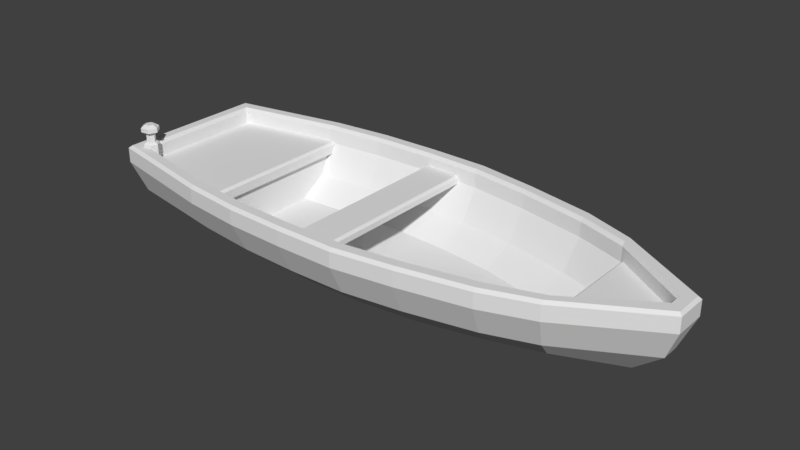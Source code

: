 # Source: boat.blend  (saved by Blender 2.79.0; exported with 4.5.12 LTS)
import bpy
from mathutils import Matrix  # noqa: F401  (used for matrix-valued properties, if any)

bpy.ops.wm.read_factory_settings(use_empty=True)
scene = bpy.context.scene
scene.name = 'Scene'

# ---- collections
col_collection_1 = bpy.data.collections.new('Collection 1'); scene.collection.children.link(col_collection_1)

# ---- world
world_world = bpy.data.worlds.new('World'); scene.world = world_world
world_world.color = (0.05088, 0.05088, 0.05088)
world_world.use_sun_shadow = False
world_world.sun_shadow_jitter_overblur = 0.0
world_world.cycles.sampling_method = 'MANUAL'

# ---- meshes
me_cube_003 = bpy.data.meshes.new('Cube.003')
me_cube_003.from_pydata([(-2.335, -0.4494, -0.2179), (-1.507, -0.5456, -0.2179), (-0.4219, -0.6159, -0.2179), (0.6467, -0.528, -0.2179), (1.696, -0.2483, -0.2179), (1.692, -0.1234, -0.1348), (0.6519, -0.3963, -0.1348), (-0.4219, -0.4841, -0.1348), (-1.559, -0.4128, -0.1348), (-2.547, -0.6208, 0.3458), (2.558, -0.05613, 0.3458), (-1.585, -0.8277, 0.2368), (1.86, -0.507, 0.2368), (-1.512, -0.8277, 0.2368), (2.558, -0.05613, 0.2368), (1.801, -0.3708, 0.03726), (1.86, -0.507, 0.3284), (-1.56, -0.8176, 0.3284), (-1.558, -0.6739, 0.03726), (2.558, -0.05613, 0.3284), (-2.547, -0.6208, 0.3284), (-0.42, -0.7481, 0.03726), (-0.419, -0.8934, 0.3284), (0.7201, -0.8013, 0.3284), (0.6959, -0.6575, 0.03726), (-2.591, -0.6573, 0.03856), (-2.7, -0.747, 0.3283), (2.711, -0.1568, 0.3283), (2.589, -0.08635, 0.03856), (1.86, -0.6507, 0.3283), (1.806, -0.5202, 0.03856), (0.7201, -0.954, 0.3283), (0.6961, -0.8148, 0.03856), (-0.419, -1.047, 0.3283), (-0.4199, -0.9057, 0.03856), (-1.56, -0.9699, 0.3283), (-1.541, -0.8299, 0.03856), (-0.04141, -0.927, 0.3134), (-0.419, -0.927, 0.3134), (-1.559, -0.4128, -0.1348), (-1.558, -0.6739, 0.03726), (-1.559, -0.4128, 0.2368), (-1.558, -0.6739, 0.2368), (-1.559, -0.7723, 0.2368), (-2.335, 0.4494, -0.2179), (2.299, 0.0, -0.2179), (-1.507, 0.5456, -0.2179), (-0.4219, 0.6159, -0.2179), (0.6467, 0.528, -0.2179), (1.696, 0.2483, -0.2179), (1.692, 0.1234, -0.1348), (0.6519, 0.3963, -0.1348), (-0.4219, 0.4841, -0.1348), (-1.559, 0.4128, -0.1348), (-2.547, 0.6208, 0.3458), (2.558, 0.05613, 0.3458), (-1.585, 0.8277, 0.2368), (1.86, 0.507, 0.2368), (-1.512, 0.8277, 0.2368), (2.558, 0.05613, 0.2368), (1.801, 0.3708, 0.03726), (1.86, 0.507, 0.3284), (2.418, 0.0, 0.04062), (-1.56, 0.8176, 0.3284), (-1.558, 0.6739, 0.03726), (2.558, 0.05613, 0.3284), (-2.547, 0.6208, 0.3284), (-0.42, 0.7481, 0.03726), (-0.419, 0.8934, 0.3284), (0.7201, 0.8013, 0.3284), (0.6959, 0.6575, 0.03726), (-2.591, 0.6573, 0.03856), (-2.7, 0.747, 0.3283), (2.711, 0.1568, 0.3283), (2.589, 0.08635, 0.03856), (1.86, 0.6507, 0.3283), (1.806, 0.5202, 0.03856), (0.7201, 0.954, 0.3283), (0.6961, 0.8148, 0.03856), (-0.419, 1.047, 0.3283), (-0.4199, 0.9057, 0.03856), (-1.56, 0.9699, 0.3283), (-1.541, 0.8299, 0.03856), (-0.04141, 0.927, 0.3134), (-0.419, 0.927, 0.3134), (-1.559, 0.4128, -0.1348), (-1.558, 0.6739, 0.03726), (-1.559, 0.4128, 0.2368), (-1.558, 0.6739, 0.2368), (-1.559, 0.7723, 0.2368), (1.255, -0.3852, -0.2179), (1.255, -0.2506, -0.1348), (1.382, -0.6641, 0.3284), (1.337, -0.5173, 0.03726), (1.34, -0.6781, 0.03856), (1.382, -0.8193, 0.3283), (1.255, 0.3852, -0.2179), (1.255, 0.2506, -0.1348), (1.382, 0.6641, 0.3284), (1.337, 0.5173, 0.03726), (1.34, 0.6781, 0.03856), (1.382, 0.8193, 0.3283), (0.1124, -0.5952, -0.2179), (0.115, -0.4581, -0.1348), (0.1506, -0.8818, 0.3284), (0.1379, -0.7314, 0.03726), (0.1381, -0.8952, 0.03856), (0.1506, -1.041, 0.3283), (0.1124, 0.5952, -0.2179), (0.115, 0.4581, -0.1348), (0.1506, 0.8818, 0.3284), (0.1379, 0.7314, 0.03726), (0.1381, 0.8952, 0.03856), (0.1506, 1.041, 0.3283), (-0.9646, -0.5938, -0.2179), (-0.9902, -0.4585, -0.1348), (-0.9894, -0.8747, 0.3284), (-0.9891, -0.727, 0.03726), (-0.9807, -0.8873, 0.03856), (-0.9894, -1.031, 0.3283), (-0.9646, 0.5938, -0.2179), (-0.9902, 0.4585, -0.1348), (-0.9894, 0.8747, 0.3284), (-0.9891, 0.727, 0.03726), (-0.9807, 0.8873, 0.03856), (-0.9894, 1.031, 0.3283), (-2.669, -0.7212, 0.5), (-2.7, -0.747, 0.4732), (2.711, -0.1568, 0.4732), (2.685, -0.1398, 0.5), (-1.56, -0.9699, 0.4732), (-1.56, -0.9379, 0.5), (1.86, -0.6187, 0.5), (1.86, -0.6507, 0.4732), (0.7201, -0.922, 0.5), (0.7201, -0.954, 0.4732), (-0.419, -1.015, 0.5), (-0.419, -1.047, 0.4732), (-2.669, 0.7212, 0.5), (-2.7, 0.747, 0.4732), (2.711, 0.1568, 0.4732), (2.685, 0.1398, 0.5), (-1.56, 0.9379, 0.5), (-1.56, 0.9699, 0.4732), (1.86, 0.6507, 0.4732), (1.86, 0.6187, 0.5), (0.7201, 0.954, 0.4732), (0.7201, 0.922, 0.5), (-0.419, 1.047, 0.4732), (-0.419, 1.015, 0.5), (1.382, -0.8193, 0.4732), (1.382, -0.7873, 0.5), (1.382, 0.7873, 0.5), (1.382, 0.8193, 0.4732), (0.1506, -1.041, 0.4732), (0.1506, -1.009, 0.5), (0.1506, 1.009, 0.5), (0.1506, 1.041, 0.4732), (-0.9894, -1.031, 0.4732), (-0.9894, -0.999, 0.5), (-0.9894, 0.999, 0.5), (-0.9894, 1.031, 0.4732), (1.883, -0.4924, 0.3458), (1.86, -0.507, 0.3231), (-1.512, -0.8277, 0.3231), (-1.535, -0.8232, 0.3458), (-0.3963, -0.927, 0.3879), (-0.419, -0.927, 0.3653), (-0.04141, -0.927, 0.3653), (-0.06405, -0.927, 0.3879), (1.86, 0.507, 0.3231), (1.883, 0.4924, 0.3458), (-1.535, 0.8232, 0.3458), (-1.512, 0.8277, 0.3231), (-0.419, 0.927, 0.3653), (-0.3963, 0.927, 0.3879), (-0.06405, 0.927, 0.3879), (-0.04141, 0.927, 0.3653), (-2.5, -0.6407, 0.5396), (-2.544, -0.6458, 0.5396), (-2.57, -0.6103, 0.5396), (-2.553, -0.5698, 0.5396), (-2.509, -0.5647, 0.5396), (-2.482, -0.6002, 0.5396), (-2.481, -0.666, 0.3377), (-2.556, -0.6747, 0.3377), (-2.602, -0.6139, 0.3377), (-2.571, -0.5445, 0.3377), (-2.496, -0.5358, 0.3377), (-2.451, -0.5965, 0.3377), (-2.5, -0.6407, 0.6486), (-2.544, -0.6458, 0.6486), (-2.57, -0.6103, 0.6486), (-2.553, -0.5698, 0.6486), (-2.509, -0.5647, 0.6486), (-2.482, -0.6002, 0.6486), (-2.474, -0.6755, 0.6486), (-2.561, -0.6855, 0.6486), (-2.613, -0.6153, 0.6486), (-2.578, -0.535, 0.6486), (-2.492, -0.525, 0.6486), (-2.439, -0.5952, 0.6486), (-2.474, -0.6755, 0.6886), (-2.561, -0.6855, 0.6886), (-2.613, -0.6153, 0.6886), (-2.578, -0.535, 0.6886), (-2.492, -0.525, 0.6886), (-2.439, -0.5952, 0.6886), (-2.499, -0.6419, 0.7162), (-2.544, -0.6472, 0.7162), (-2.572, -0.6105, 0.7162), (-2.554, -0.5686, 0.7162), (-2.508, -0.5633, 0.7162), (-2.481, -0.6, 0.7162), (-2.481, -0.666, 0.5247), (-2.491, -0.6522, 0.5396), (-2.55, -0.6589, 0.5396), (-2.556, -0.6747, 0.5247), (-2.584, -0.612, 0.5396), (-2.602, -0.6139, 0.5247), (-2.561, -0.5583, 0.5396), (-2.571, -0.5445, 0.5247), (-2.503, -0.5516, 0.5396), (-2.496, -0.5358, 0.5247), (-2.468, -0.5985, 0.5396), (-2.451, -0.5965, 0.5247), (-2.5, -0.6407, 0.5745), (-2.544, -0.6458, 0.5745), (-2.57, -0.6103, 0.5745), (-2.553, -0.5698, 0.5745), (-2.509, -0.5647, 0.5745), (-2.482, -0.6002, 0.5745), (-2.547, -0.6208, 0.4685), (-2.578, -0.6467, 0.5), (2.582, -0.07234, 0.5), (2.558, -0.05613, 0.4685), (1.86, -0.507, 0.4685), (1.86, -0.5392, 0.5), (0.7201, -0.8013, 0.4685), (0.7201, -0.8335, 0.5), (-0.419, -0.8934, 0.4685), (-0.419, -0.9256, 0.5), (-1.56, -0.8497, 0.5), (-1.56, -0.8176, 0.4685), (-2.547, 0.6208, 0.4685), (-2.578, 0.6467, 0.5), (2.582, 0.07234, 0.5), (2.558, 0.05613, 0.4685), (1.86, 0.5392, 0.5), (1.86, 0.507, 0.4685), (0.7201, 0.8335, 0.5), (0.7201, 0.8013, 0.4685), (-0.419, 0.9256, 0.5), (-0.419, 0.8934, 0.4685), (-1.56, 0.8176, 0.4685), (-1.56, 0.8497, 0.5), (1.382, -0.6962, 0.5), (1.382, -0.6641, 0.4685), (1.382, 0.6641, 0.4685), (1.382, 0.6962, 0.5), (0.1506, -0.9139, 0.5), (0.1506, -0.8818, 0.4685), (0.1506, 0.8818, 0.4685), (0.1506, 0.9139, 0.5), (-0.9894, -0.9069, 0.5), (-0.9894, -0.8747, 0.4685), (-0.9894, 0.8747, 0.4685), (-0.9894, 0.9069, 0.5)], [], [(71, 25, 26, 72), (28, 74, 73, 27), (20, 66, 244, 232), (27, 128, 133, 29), (117, 21, 7, 115), (105, 24, 6, 103), (90, 96, 49, 4), (234, 237, 132, 129), (114, 120, 47, 2), (102, 108, 48, 3), (244, 66, 63, 254), (31, 135, 154, 107), (33, 137, 158, 119), (256, 239, 134, 151), (35, 130, 127, 26), (129, 141, 246, 234), (242, 233, 126, 131), (27, 73, 140, 128), (240, 261, 104, 22), (260, 241, 136, 155), (119, 158, 130, 35), (50, 5, 62), (91, 97, 51, 6), (103, 109, 52, 7), (93, 15, 5, 91), (11, 56, 58, 13), (12, 57, 59, 14), (165, 172, 54, 9), (175, 166, 169, 176), (115, 121, 53, 8), (44, 0, 25, 71), (65, 62, 19), (257, 236, 16, 92), (237, 256, 151, 132), (92, 16, 15, 93), (239, 260, 155, 134), (104, 23, 24, 105), (245, 138, 126, 233), (243, 265, 116, 17), (116, 22, 21, 117), (247, 65, 19, 235), (16, 19, 62, 15), (236, 235, 19, 16), (15, 62, 5), (39, 85, 87, 41), (114, 118, 36, 1), (118, 119, 35, 36), (102, 106, 34, 2), (106, 107, 33, 34), (90, 94, 32, 3), (94, 95, 31, 32), (45, 28, 30, 4), (28, 27, 29, 30), (1, 36, 25, 0), (36, 35, 26, 25), (163, 170, 57, 12), (45, 74, 28), (0, 44, 46, 1), (4, 49, 45), (84, 83, 37, 38), (37, 83, 177, 168), (174, 84, 38, 167), (40, 42, 43), (40, 39, 41, 42), (249, 61, 65, 247), (123, 121, 52, 67), (111, 109, 51, 70), (266, 122, 68, 253), (259, 152, 147, 250), (258, 98, 61, 249), (73, 75, 144, 140), (77, 113, 157, 146), (79, 125, 161, 148), (125, 81, 143, 161), (99, 97, 50, 60), (248, 145, 152, 259), (98, 99, 60, 61), (250, 147, 156, 263), (110, 111, 70, 69), (255, 142, 138, 245), (252, 149, 160, 267), (122, 123, 67, 68), (246, 141, 145, 248), (61, 60, 62, 65), (60, 50, 62), (120, 46, 82, 124), (124, 82, 81, 125), (108, 47, 80, 112), (112, 80, 79, 113), (96, 48, 78, 100), (100, 78, 77, 101), (45, 49, 76, 74), (74, 76, 75, 73), (46, 44, 71, 82), (82, 71, 72, 81), (86, 89, 88), (86, 88, 87, 85), (173, 164, 13, 58), (76, 100, 101, 75), (49, 96, 100, 76), (69, 70, 99, 98), (262, 110, 69, 251), (70, 51, 97, 99), (75, 101, 153, 144), (251, 69, 98, 258), (30, 29, 95, 94), (4, 30, 94, 90), (23, 92, 93, 24), (261, 238, 23, 104), (24, 93, 91, 6), (5, 50, 97, 91), (29, 133, 150, 95), (238, 257, 92, 23), (3, 48, 96, 90), (78, 112, 113, 77), (48, 108, 112, 78), (68, 67, 111, 110), (263, 156, 149, 252), (101, 77, 146, 153), (253, 68, 110, 262), (67, 52, 109, 111), (32, 31, 107, 106), (3, 32, 106, 102), (22, 104, 105, 21), (241, 264, 159, 136), (6, 51, 109, 103), (95, 150, 135, 31), (265, 240, 22, 116), (2, 47, 108, 102), (21, 105, 103, 7), (80, 124, 125, 79), (47, 120, 124, 80), (63, 64, 123, 122), (267, 160, 142, 255), (113, 79, 148, 157), (254, 63, 122, 266), (64, 53, 121, 123), (34, 33, 119, 118), (2, 34, 118, 114), (17, 116, 117, 18), (264, 242, 131, 159), (7, 52, 121, 115), (107, 154, 137, 33), (81, 72, 139, 143), (1, 46, 120, 114), (18, 117, 115, 8), (131, 126, 127, 130), (129, 132, 133, 128), (151, 134, 135, 150), (155, 136, 137, 154), (159, 131, 130, 158), (139, 127, 126, 138), (128, 140, 141, 129), (143, 139, 138, 142), (140, 144, 145, 141), (153, 146, 147, 152), (157, 148, 149, 156), (161, 143, 142, 160), (132, 151, 150, 133), (144, 153, 152, 145), (134, 155, 154, 135), (146, 157, 156, 147), (136, 159, 158, 137), (148, 161, 160, 149), (72, 26, 127, 139), (162, 171, 170, 163), (164, 173, 172, 165), (176, 169, 168, 177), (174, 167, 166, 175), (10, 55, 171, 162), (231, 226, 178, 183), (223, 225, 189, 188), (214, 217, 185, 184), (184, 189, 225, 214), (178, 179, 216, 215), (187, 186, 219, 221), (188, 187, 221, 223), (227, 191, 192, 228), (228, 192, 193, 229), (229, 193, 194, 230), (230, 231, 183, 182), (226, 190, 191, 227), (191, 197, 198, 192), (200, 206, 207, 201), (194, 200, 201, 195), (190, 196, 197, 191), (192, 198, 199, 193), (195, 201, 196, 190), (193, 199, 200, 194), (202, 207, 213, 208), (198, 204, 205, 199), (196, 202, 203, 197), (201, 207, 202, 196), (199, 205, 206, 200), (197, 203, 204, 198), (208, 213, 212, 211, 210, 209), (206, 205, 211, 212), (204, 203, 209, 210), (207, 206, 212, 213), (205, 204, 210, 211), (203, 202, 208, 209), (179, 180, 218, 216), (181, 182, 222, 220), (183, 178, 215, 224), (180, 181, 220, 218), (182, 183, 224, 222), (215, 216, 217, 214), (216, 218, 219, 217), (218, 220, 221, 219), (220, 222, 223, 221), (222, 224, 225, 223), (224, 215, 214, 225), (217, 219, 186, 185), (178, 226, 227, 179), (194, 195, 231, 230), (181, 229, 230, 182), (180, 228, 229, 181), (179, 227, 228, 180), (195, 190, 226, 231), (243, 232, 233, 242), (235, 236, 237, 234), (257, 238, 239, 256), (261, 240, 241, 260), (265, 243, 242, 264), (245, 233, 232, 244), (234, 246, 247, 235), (255, 245, 244, 254), (246, 248, 249, 247), (259, 250, 251, 258), (263, 252, 253, 262), (267, 255, 254, 266), (236, 257, 256, 237), (248, 259, 258, 249), (238, 261, 260, 239), (250, 263, 262, 251), (240, 265, 264, 241), (252, 267, 266, 253), (232, 243, 17, 20)])
_ca = me_cube_003.color_attributes.new('Col', 'BYTE_COLOR', 'CORNER')
_ca.data.foreach_set('color', [0.2159, 0.09759, 0.04519, 1.0, 0.2159, 0.09759, 0.04519, 1.0, 0.2159, 0.09759, 0.04519, 1.0, 0.2159, 0.09759, 0.04519, 1.0, 0.2159, 0.09759, 0.04519, 1.0, 0.2159, 0.09759, 0.04519, 1.0, 0.2159, 0.09759, 0.04519, 1.0, 0.2159, 0.09759, 0.04519, 1.0, 0.2159, 0.07819, 0.0319, 1.0, 0.2159, 0.07819, 0.0319, 1.0, 0.2159, 0.07819, 0.0319, 1.0, 0.2159, 0.07819, 0.0319, 1.0, 0.2623, 0.09531, 0.0382, 1.0, 0.2623, 0.09531, 0.0382, 1.0, 0.2623, 0.09531, 0.0382, 1.0, 0.2623, 0.09531, 0.0382, 1.0, 0.2159, 0.09759, 0.04519, 1.0, 0.2159, 0.09759, 0.04519, 1.0, 0.2159, 0.09759, 0.04519, 1.0, 0.2159, 0.09759, 0.04519, 1.0, 0.2159, 0.09759, 0.04519, 1.0, 0.2159, 0.09759, 0.04519, 1.0, 0.2159, 0.09759, 0.04519, 1.0, 0.2159, 0.09759, 0.04519, 1.0, 0.08866, 0.0356, 0.0185, 1.0, 0.08866, 0.0356, 0.0185, 1.0, 0.08866, 0.0356, 0.0185, 1.0, 0.08866, 0.0356, 0.0185, 1.0, 0.4508, 0.2016, 0.08866, 1.0, 0.4508, 0.2016, 0.08866, 1.0, 0.4508, 0.2016, 0.08866, 1.0, 0.4508, 0.2016, 0.08866, 1.0, 0.08866, 0.0356, 0.0185, 1.0, 0.08866, 0.0356, 0.0185, 1.0, 0.08866, 0.0356, 0.0185, 1.0, 0.08866, 0.0356, 0.0185, 1.0, 0.08866, 0.0356, 0.0185, 1.0, 0.08866, 0.0356, 0.0185, 1.0, 0.08866, 0.0356, 0.0185, 1.0, 0.08866, 0.0356, 0.0185, 1.0, 0.2623, 0.09531, 0.0382, 1.0, 0.2623, 0.09531, 0.0382, 1.0, 0.2623, 0.09531, 0.0382, 1.0, 0.2623, 0.09531, 0.0382, 1.0, 0.2623, 0.09531, 0.0382, 1.0, 0.2623, 0.09531, 0.0382, 1.0, 0.2623, 0.09531, 0.0382, 1.0, 0.2623, 0.09531, 0.0382, 1.0, 0.2623, 0.09531, 0.0382, 1.0, 0.2623, 0.09531, 0.0382, 1.0, 0.2623, 0.09531, 0.0382, 1.0, 0.2623, 0.09531, 0.0382, 1.0, 0.4508, 0.2016, 0.08866, 1.0, 0.4508, 0.2016, 0.08866, 1.0, 0.4508, 0.2016, 0.08866, 1.0, 0.4508, 0.2016, 0.08866, 1.0, 0.2623, 0.09531, 0.0382, 1.0, 0.2623, 0.09531, 0.0382, 1.0, 0.2623, 0.09531, 0.0382, 1.0, 0.2623, 0.09531, 0.0382, 1.0, 0.4508, 0.2016, 0.08866, 1.0, 0.4508, 0.2016, 0.08866, 1.0, 0.4508, 0.2016, 0.08866, 1.0, 0.4508, 0.2016, 0.08866, 1.0, 0.4508, 0.2016, 0.08866, 1.0, 0.4508, 0.2016, 0.08866, 1.0, 0.4508, 0.2016, 0.08866, 1.0, 0.4508, 0.2016, 0.08866, 1.0, 0.2159, 0.07819, 0.0319, 1.0, 0.2159, 0.07819, 0.0319, 1.0, 0.2159, 0.07819, 0.0319, 1.0, 0.2159, 0.07819, 0.0319, 1.0, 0.2623, 0.09531, 0.0382, 1.0, 0.2623, 0.09531, 0.0382, 1.0, 0.2623, 0.09531, 0.0382, 1.0, 0.2623, 0.09531, 0.0382, 1.0, 0.4508, 0.2016, 0.08866, 1.0, 0.4508, 0.2016, 0.08866, 1.0, 0.4508, 0.2016, 0.08866, 1.0, 0.4508, 0.2016, 0.08866, 1.0, 0.2623, 0.09531, 0.0382, 1.0, 0.2623, 0.09531, 0.0382, 1.0, 0.2623, 0.09531, 0.0382, 1.0, 0.2623, 0.09531, 0.0382, 1.0, 0.2159, 0.09759, 0.04519, 1.0, 0.2159, 0.09759, 0.04519, 1.0, 0.2159, 0.09759, 0.04519, 1.0, 0.1413, 0.0648, 0.03071, 1.0, 0.1413, 0.0648, 0.03071, 1.0, 0.1413, 0.0648, 0.03071, 1.0, 0.1413, 0.0648, 0.03071, 1.0, 0.1413, 0.0648, 0.03071, 1.0, 0.1413, 0.0648, 0.03071, 1.0, 0.1413, 0.0648, 0.03071, 1.0, 0.1413, 0.0648, 0.03071, 1.0, 0.2159, 0.09759, 0.04519, 1.0, 0.2159, 0.09759, 0.04519, 1.0, 0.2159, 0.09759, 0.04519, 1.0, 0.2159, 0.09759, 0.04519, 1.0, 0.08866, 0.0356, 0.0185, 1.0, 0.08866, 0.0356, 0.0185, 1.0, 0.08866, 0.0356, 0.0185, 1.0, 0.08866, 0.0356, 0.0185, 1.0, 0.08866, 0.0356, 0.0185, 1.0, 0.08866, 0.0356, 0.0185, 1.0, 0.08866, 0.0356, 0.0185, 1.0, 0.08866, 0.0356, 0.0185, 1.0, 0.4508, 0.2016, 0.08866, 1.0, 0.4508, 0.2016, 0.08866, 1.0, 0.4508, 0.2016, 0.08866, 1.0, 0.4508, 0.2016, 0.08866, 1.0, 0.4508, 0.2016, 0.08866, 1.0, 0.4508, 0.2016, 0.08866, 1.0, 0.4508, 0.2016, 0.08866, 1.0, 0.4508, 0.2016, 0.08866, 1.0, 0.1413, 0.0648, 0.03071, 1.0, 0.1413, 0.0648, 0.03071, 1.0, 0.1413, 0.0648, 0.03071, 1.0, 0.1413, 0.0648, 0.03071, 1.0, 0.1413, 0.0648, 0.03071, 1.0, 0.1413, 0.0648, 0.03071, 1.0, 0.1413, 0.0648, 0.03071, 1.0, 0.1413, 0.0648, 0.03071, 1.0, 0.3185, 0.1441, 0.0648, 1.0, 0.3185, 0.1441, 0.0648, 1.0, 0.3185, 0.1441, 0.0648, 1.0, 0.2623, 0.09531, 0.0382, 1.0, 0.2623, 0.09531, 0.0382, 1.0, 0.2623, 0.09531, 0.0382, 1.0, 0.2623, 0.09531, 0.0382, 1.0, 0.4508, 0.2016, 0.08866, 1.0, 0.4508, 0.2016, 0.08866, 1.0, 0.4508, 0.2016, 0.08866, 1.0, 0.4508, 0.2016, 0.08866, 1.0, 0.3185, 0.1441, 0.0648, 1.0, 0.3185, 0.1441, 0.0648, 1.0, 0.3185, 0.1441, 0.0648, 1.0, 0.3185, 0.1441, 0.0648, 1.0, 0.4508, 0.2016, 0.08866, 1.0, 0.4508, 0.2016, 0.08866, 1.0, 0.4508, 0.2016, 0.08866, 1.0, 0.4508, 0.2016, 0.08866, 1.0, 0.3185, 0.1441, 0.0648, 1.0, 0.3185, 0.1441, 0.0648, 1.0, 0.3185, 0.1441, 0.0648, 1.0, 0.3185, 0.1441, 0.0648, 1.0, 0.4508, 0.2016, 0.08866, 1.0, 0.4508, 0.2016, 0.08866, 1.0, 0.4508, 0.2016, 0.08866, 1.0, 0.4508, 0.2016, 0.08866, 1.0, 0.2623, 0.09531, 0.0382, 1.0, 0.2623, 0.09531, 0.0382, 1.0, 0.2623, 0.09531, 0.0382, 1.0, 0.2623, 0.09531, 0.0382, 1.0, 0.3185, 0.1441, 0.0648, 1.0, 0.3185, 0.1441, 0.0648, 1.0, 0.3185, 0.1441, 0.0648, 1.0, 0.3185, 0.1441, 0.0648, 1.0, 0.2159, 0.07819, 0.0319, 1.0, 0.2159, 0.07819, 0.0319, 1.0, 0.2159, 0.07819, 0.0319, 1.0, 0.2159, 0.07819, 0.0319, 1.0, 0.3185, 0.1441, 0.0648, 1.0, 0.3185, 0.1441, 0.0648, 1.0, 0.3185, 0.1441, 0.0648, 1.0, 0.3185, 0.1441, 0.0648, 1.0, 0.2623, 0.09531, 0.0382, 1.0, 0.2623, 0.09531, 0.0382, 1.0, 0.2623, 0.09531, 0.0382, 1.0, 0.2623, 0.09531, 0.0382, 1.0, 0.2159, 0.09759, 0.04519, 1.0, 0.2159, 0.09759, 0.04519, 1.0, 0.2159, 0.09759, 0.04519, 1.0, 0.08866, 0.0356, 0.0185, 1.0, 0.08866, 0.0356, 0.0185, 1.0, 0.08866, 0.0356, 0.0185, 1.0, 0.08866, 0.0356, 0.0185, 1.0, 0.2159, 0.09759, 0.04519, 1.0, 0.2159, 0.09759, 0.04519, 1.0, 0.2159, 0.09759, 0.04519, 1.0, 0.2159, 0.09759, 0.04519, 1.0, 0.3185, 0.1441, 0.0648, 1.0, 0.3185, 0.1441, 0.0648, 1.0, 0.3185, 0.1441, 0.0648, 1.0, 0.3185, 0.1441, 0.0648, 1.0, 0.2159, 0.09759, 0.04519, 1.0, 0.2159, 0.09759, 0.04519, 1.0, 0.2159, 0.09759, 0.04519, 1.0, 0.2159, 0.09759, 0.04519, 1.0, 0.3185, 0.1441, 0.0648, 1.0, 0.3185, 0.1441, 0.0648, 1.0, 0.3185, 0.1441, 0.0648, 1.0, 0.3185, 0.1441, 0.0648, 1.0, 0.2159, 0.09759, 0.04519, 1.0, 0.2159, 0.09759, 0.04519, 1.0, 0.2159, 0.09759, 0.04519, 1.0, 0.2159, 0.09759, 0.04519, 1.0, 0.3185, 0.1441, 0.0648, 1.0, 0.3185, 0.1441, 0.0648, 1.0, 0.3185, 0.1441, 0.0648, 1.0, 0.3185, 0.1441, 0.0648, 1.0, 0.2159, 0.09759, 0.04519, 1.0, 0.2159, 0.09759, 0.04519, 1.0, 0.2159, 0.09759, 0.04519, 1.0, 0.2159, 0.09759, 0.04519, 1.0, 0.3185, 0.1441, 0.0648, 1.0, 0.3185, 0.1441, 0.0648, 1.0, 0.3185, 0.1441, 0.0648, 1.0, 0.3185, 0.1441, 0.0648, 1.0, 0.2159, 0.09759, 0.04519, 1.0, 0.2159, 0.09759, 0.04519, 1.0, 0.2159, 0.09759, 0.04519, 1.0, 0.2159, 0.09759, 0.04519, 1.0, 0.3185, 0.1441, 0.0648, 1.0, 0.3185, 0.1441, 0.0648, 1.0, 0.3185, 0.1441, 0.0648, 1.0, 0.3185, 0.1441, 0.0648, 1.0, 0.2159, 0.07819, 0.0319, 1.0, 0.2159, 0.07819, 0.0319, 1.0, 0.2159, 0.07819, 0.0319, 1.0, 0.2159, 0.07819, 0.0319, 1.0, 0.1413, 0.0648, 0.03071, 1.0, 0.1413, 0.0648, 0.03071, 1.0, 0.1413, 0.0648, 0.03071, 1.0, 0.08866, 0.0356, 0.0185, 1.0, 0.08866, 0.0356, 0.0185, 1.0, 0.08866, 0.0356, 0.0185, 1.0, 0.08866, 0.0356, 0.0185, 1.0, 0.08866, 0.0356, 0.0185, 1.0, 0.08866, 0.0356, 0.0185, 1.0, 0.08866, 0.0356, 0.0185, 1.0, 0.08866, 0.0356, 0.0185, 1.0, 0.08866, 0.0356, 0.0185, 1.0, 0.08866, 0.0356, 0.0185, 1.0, 0.08866, 0.0356, 0.0185, 1.0, 0.2159, 0.07819, 0.0319, 1.0, 0.2159, 0.07819, 0.0319, 1.0, 0.2159, 0.07819, 0.0319, 1.0, 0.2159, 0.07819, 0.0319, 1.0, 0.2159, 0.07819, 0.0319, 1.0, 0.2159, 0.07819, 0.0319, 1.0, 0.2159, 0.07819, 0.0319, 1.0, 0.2159, 0.07819, 0.0319, 1.0, 0.08866, 0.0356, 0.0185, 1.0, 0.08866, 0.0356, 0.0185, 1.0, 0.08866, 0.0356, 0.0185, 1.0, 0.08866, 0.0356, 0.0185, 1.0, 0.08866, 0.0356, 0.0185, 1.0, 0.08866, 0.0356, 0.0185, 1.0, 0.08866, 0.0356, 0.0185, 1.0, 0.2623, 0.09531, 0.0382, 1.0, 0.2623, 0.09531, 0.0382, 1.0, 0.2623, 0.09531, 0.0382, 1.0, 0.2623, 0.09531, 0.0382, 1.0, 0.2159, 0.09759, 0.04519, 1.0, 0.2159, 0.09759, 0.04519, 1.0, 0.2159, 0.09759, 0.04519, 1.0, 0.2159, 0.09759, 0.04519, 1.0, 0.2159, 0.09759, 0.04519, 1.0, 0.2159, 0.09759, 0.04519, 1.0, 0.2159, 0.09759, 0.04519, 1.0, 0.2159, 0.09759, 0.04519, 1.0, 0.2623, 0.09531, 0.0382, 1.0, 0.2623, 0.09531, 0.0382, 1.0, 0.2623, 0.09531, 0.0382, 1.0, 0.2623, 0.09531, 0.0382, 1.0, 0.4508, 0.2016, 0.08866, 1.0, 0.4508, 0.2016, 0.08866, 1.0, 0.4508, 0.2016, 0.08866, 1.0, 0.4508, 0.2016, 0.08866, 1.0, 0.2623, 0.09531, 0.0382, 1.0, 0.2623, 0.09531, 0.0382, 1.0, 0.2623, 0.09531, 0.0382, 1.0, 0.2623, 0.09531, 0.0382, 1.0, 0.2623, 0.09531, 0.0382, 1.0, 0.2623, 0.09531, 0.0382, 1.0, 0.2623, 0.09531, 0.0382, 1.0, 0.2623, 0.09531, 0.0382, 1.0, 0.2623, 0.09531, 0.0382, 1.0, 0.2623, 0.09531, 0.0382, 1.0, 0.2623, 0.09531, 0.0382, 1.0, 0.2623, 0.09531, 0.0382, 1.0, 0.2623, 0.09531, 0.0382, 1.0, 0.2623, 0.09531, 0.0382, 1.0, 0.2623, 0.09531, 0.0382, 1.0, 0.2623, 0.09531, 0.0382, 1.0, 0.2623, 0.09531, 0.0382, 1.0, 0.2623, 0.09531, 0.0382, 1.0, 0.2623, 0.09531, 0.0382, 1.0, 0.2623, 0.09531, 0.0382, 1.0, 0.2159, 0.09759, 0.04519, 1.0, 0.2159, 0.09759, 0.04519, 1.0, 0.2159, 0.09759, 0.04519, 1.0, 0.2159, 0.09759, 0.04519, 1.0, 0.4508, 0.2016, 0.08866, 1.0, 0.4508, 0.2016, 0.08866, 1.0, 0.4508, 0.2016, 0.08866, 1.0, 0.4508, 0.2016, 0.08866, 1.0, 0.3185, 0.1441, 0.0648, 1.0, 0.3185, 0.1441, 0.0648, 1.0, 0.3185, 0.1441, 0.0648, 1.0, 0.3185, 0.1441, 0.0648, 1.0, 0.4508, 0.2016, 0.08866, 1.0, 0.4508, 0.2016, 0.08866, 1.0, 0.4508, 0.2016, 0.08866, 1.0, 0.4508, 0.2016, 0.08866, 1.0, 0.3185, 0.1441, 0.0648, 1.0, 0.3185, 0.1441, 0.0648, 1.0, 0.3185, 0.1441, 0.0648, 1.0, 0.3185, 0.1441, 0.0648, 1.0, 0.4508, 0.2016, 0.08866, 1.0, 0.4508, 0.2016, 0.08866, 1.0, 0.4508, 0.2016, 0.08866, 1.0, 0.4508, 0.2016, 0.08866, 1.0, 0.4508, 0.2016, 0.08866, 1.0, 0.4508, 0.2016, 0.08866, 1.0, 0.4508, 0.2016, 0.08866, 1.0, 0.4508, 0.2016, 0.08866, 1.0, 0.3185, 0.1441, 0.0648, 1.0, 0.3185, 0.1441, 0.0648, 1.0, 0.3185, 0.1441, 0.0648, 1.0, 0.3185, 0.1441, 0.0648, 1.0, 0.4508, 0.2016, 0.08866, 1.0, 0.4508, 0.2016, 0.08866, 1.0, 0.4508, 0.2016, 0.08866, 1.0, 0.4508, 0.2016, 0.08866, 1.0, 0.3185, 0.1441, 0.0648, 1.0, 0.3185, 0.1441, 0.0648, 1.0, 0.3185, 0.1441, 0.0648, 1.0, 0.3185, 0.1441, 0.0648, 1.0, 0.2159, 0.09759, 0.04519, 1.0, 0.2159, 0.09759, 0.04519, 1.0, 0.2159, 0.09759, 0.04519, 1.0, 0.2159, 0.09759, 0.04519, 1.0, 0.2159, 0.09759, 0.04519, 1.0, 0.2159, 0.09759, 0.04519, 1.0, 0.2159, 0.09759, 0.04519, 1.0, 0.3185, 0.1441, 0.0648, 1.0, 0.3185, 0.1441, 0.0648, 1.0, 0.3185, 0.1441, 0.0648, 1.0, 0.3185, 0.1441, 0.0648, 1.0, 0.2159, 0.09759, 0.04519, 1.0, 0.2159, 0.09759, 0.04519, 1.0, 0.2159, 0.09759, 0.04519, 1.0, 0.2159, 0.09759, 0.04519, 1.0, 0.3185, 0.1441, 0.0648, 1.0, 0.3185, 0.1441, 0.0648, 1.0, 0.3185, 0.1441, 0.0648, 1.0, 0.3185, 0.1441, 0.0648, 1.0, 0.2159, 0.09759, 0.04519, 1.0, 0.2159, 0.09759, 0.04519, 1.0, 0.2159, 0.09759, 0.04519, 1.0, 0.2159, 0.09759, 0.04519, 1.0, 0.3185, 0.1441, 0.0648, 1.0, 0.3185, 0.1441, 0.0648, 1.0, 0.3185, 0.1441, 0.0648, 1.0, 0.3185, 0.1441, 0.0648, 1.0, 0.2159, 0.09759, 0.04519, 1.0, 0.2159, 0.09759, 0.04519, 1.0, 0.2159, 0.09759, 0.04519, 1.0, 0.2159, 0.09759, 0.04519, 1.0, 0.3185, 0.1441, 0.0648, 1.0, 0.3185, 0.1441, 0.0648, 1.0, 0.3185, 0.1441, 0.0648, 1.0, 0.3185, 0.1441, 0.0648, 1.0, 0.2159, 0.09759, 0.04519, 1.0, 0.2159, 0.09759, 0.04519, 1.0, 0.2159, 0.09759, 0.04519, 1.0, 0.2159, 0.09759, 0.04519, 1.0, 0.3185, 0.1441, 0.0648, 1.0, 0.3185, 0.1441, 0.0648, 1.0, 0.3185, 0.1441, 0.0648, 1.0, 0.3185, 0.1441, 0.0648, 1.0, 0.08866, 0.0356, 0.0185, 1.0, 0.08866, 0.0356, 0.0185, 1.0, 0.08866, 0.0356, 0.0185, 1.0, 0.08866, 0.0356, 0.0185, 1.0, 0.08866, 0.0356, 0.0185, 1.0, 0.08866, 0.0356, 0.0185, 1.0, 0.08866, 0.0356, 0.0185, 1.0, 0.2159, 0.07819, 0.0319, 1.0, 0.2159, 0.07819, 0.0319, 1.0, 0.2159, 0.07819, 0.0319, 1.0, 0.2159, 0.07819, 0.0319, 1.0, 0.3185, 0.1441, 0.0648, 1.0, 0.3185, 0.1441, 0.0648, 1.0, 0.3185, 0.1441, 0.0648, 1.0, 0.3185, 0.1441, 0.0648, 1.0, 0.2159, 0.09759, 0.04519, 1.0, 0.2159, 0.09759, 0.04519, 1.0, 0.2159, 0.09759, 0.04519, 1.0, 0.2159, 0.09759, 0.04519, 1.0, 0.3185, 0.1441, 0.0648, 1.0, 0.3185, 0.1441, 0.0648, 1.0, 0.3185, 0.1441, 0.0648, 1.0, 0.3185, 0.1441, 0.0648, 1.0, 0.2623, 0.09531, 0.0382, 1.0, 0.2623, 0.09531, 0.0382, 1.0, 0.2623, 0.09531, 0.0382, 1.0, 0.2623, 0.09531, 0.0382, 1.0, 0.2159, 0.09759, 0.04519, 1.0, 0.2159, 0.09759, 0.04519, 1.0, 0.2159, 0.09759, 0.04519, 1.0, 0.2159, 0.09759, 0.04519, 1.0, 0.2623, 0.09531, 0.0382, 1.0, 0.2623, 0.09531, 0.0382, 1.0, 0.2623, 0.09531, 0.0382, 1.0, 0.2623, 0.09531, 0.0382, 1.0, 0.2623, 0.09531, 0.0382, 1.0, 0.2623, 0.09531, 0.0382, 1.0, 0.2623, 0.09531, 0.0382, 1.0, 0.2623, 0.09531, 0.0382, 1.0, 0.3185, 0.1441, 0.0648, 1.0, 0.3185, 0.1441, 0.0648, 1.0, 0.3185, 0.1441, 0.0648, 1.0, 0.3185, 0.1441, 0.0648, 1.0, 0.2159, 0.09759, 0.04519, 1.0, 0.2159, 0.09759, 0.04519, 1.0, 0.2159, 0.09759, 0.04519, 1.0, 0.2159, 0.09759, 0.04519, 1.0, 0.3185, 0.1441, 0.0648, 1.0, 0.3185, 0.1441, 0.0648, 1.0, 0.3185, 0.1441, 0.0648, 1.0, 0.3185, 0.1441, 0.0648, 1.0, 0.2623, 0.09531, 0.0382, 1.0, 0.2623, 0.09531, 0.0382, 1.0, 0.2623, 0.09531, 0.0382, 1.0, 0.2623, 0.09531, 0.0382, 1.0, 0.2159, 0.09759, 0.04519, 1.0, 0.2159, 0.09759, 0.04519, 1.0, 0.2159, 0.09759, 0.04519, 1.0, 0.2159, 0.09759, 0.04519, 1.0, 0.1413, 0.0648, 0.03071, 1.0, 0.1413, 0.0648, 0.03071, 1.0, 0.1413, 0.0648, 0.03071, 1.0, 0.1413, 0.0648, 0.03071, 1.0, 0.2623, 0.09531, 0.0382, 1.0, 0.2623, 0.09531, 0.0382, 1.0, 0.2623, 0.09531, 0.0382, 1.0, 0.2623, 0.09531, 0.0382, 1.0, 0.2623, 0.09531, 0.0382, 1.0, 0.2623, 0.09531, 0.0382, 1.0, 0.2623, 0.09531, 0.0382, 1.0, 0.2623, 0.09531, 0.0382, 1.0, 0.08866, 0.0356, 0.0185, 1.0, 0.08866, 0.0356, 0.0185, 1.0, 0.08866, 0.0356, 0.0185, 1.0, 0.08866, 0.0356, 0.0185, 1.0, 0.3185, 0.1441, 0.0648, 1.0, 0.3185, 0.1441, 0.0648, 1.0, 0.3185, 0.1441, 0.0648, 1.0, 0.3185, 0.1441, 0.0648, 1.0, 0.2159, 0.09759, 0.04519, 1.0, 0.2159, 0.09759, 0.04519, 1.0, 0.2159, 0.09759, 0.04519, 1.0, 0.2159, 0.09759, 0.04519, 1.0, 0.3185, 0.1441, 0.0648, 1.0, 0.3185, 0.1441, 0.0648, 1.0, 0.3185, 0.1441, 0.0648, 1.0, 0.3185, 0.1441, 0.0648, 1.0, 0.4508, 0.2016, 0.08866, 1.0, 0.4508, 0.2016, 0.08866, 1.0, 0.4508, 0.2016, 0.08866, 1.0, 0.4508, 0.2016, 0.08866, 1.0, 0.2623, 0.09531, 0.0382, 1.0, 0.2623, 0.09531, 0.0382, 1.0, 0.2623, 0.09531, 0.0382, 1.0, 0.2623, 0.09531, 0.0382, 1.0, 0.2623, 0.09531, 0.0382, 1.0, 0.2623, 0.09531, 0.0382, 1.0, 0.2623, 0.09531, 0.0382, 1.0, 0.2623, 0.09531, 0.0382, 1.0, 0.2159, 0.09759, 0.04519, 1.0, 0.2159, 0.09759, 0.04519, 1.0, 0.2159, 0.09759, 0.04519, 1.0, 0.2159, 0.09759, 0.04519, 1.0, 0.3185, 0.1441, 0.0648, 1.0, 0.3185, 0.1441, 0.0648, 1.0, 0.3185, 0.1441, 0.0648, 1.0, 0.3185, 0.1441, 0.0648, 1.0, 0.2159, 0.09759, 0.04519, 1.0, 0.2159, 0.09759, 0.04519, 1.0, 0.2159, 0.09759, 0.04519, 1.0, 0.2159, 0.09759, 0.04519, 1.0, 0.3185, 0.1441, 0.0648, 1.0, 0.3185, 0.1441, 0.0648, 1.0, 0.3185, 0.1441, 0.0648, 1.0, 0.3185, 0.1441, 0.0648, 1.0, 0.4508, 0.2016, 0.08866, 1.0, 0.4508, 0.2016, 0.08866, 1.0, 0.4508, 0.2016, 0.08866, 1.0, 0.4508, 0.2016, 0.08866, 1.0, 0.1413, 0.0648, 0.03071, 1.0, 0.1413, 0.0648, 0.03071, 1.0, 0.1413, 0.0648, 0.03071, 1.0, 0.1413, 0.0648, 0.03071, 1.0, 0.2623, 0.09531, 0.0382, 1.0, 0.2623, 0.09531, 0.0382, 1.0, 0.2623, 0.09531, 0.0382, 1.0, 0.2623, 0.09531, 0.0382, 1.0, 0.2623, 0.09531, 0.0382, 1.0, 0.2623, 0.09531, 0.0382, 1.0, 0.2623, 0.09531, 0.0382, 1.0, 0.2623, 0.09531, 0.0382, 1.0, 0.08866, 0.0356, 0.0185, 1.0, 0.08866, 0.0356, 0.0185, 1.0, 0.08866, 0.0356, 0.0185, 1.0, 0.08866, 0.0356, 0.0185, 1.0, 0.2159, 0.09759, 0.04519, 1.0, 0.2159, 0.09759, 0.04519, 1.0, 0.2159, 0.09759, 0.04519, 1.0, 0.2159, 0.09759, 0.04519, 1.0, 0.3185, 0.1441, 0.0648, 1.0, 0.3185, 0.1441, 0.0648, 1.0, 0.3185, 0.1441, 0.0648, 1.0, 0.3185, 0.1441, 0.0648, 1.0, 0.2159, 0.09759, 0.04519, 1.0, 0.2159, 0.09759, 0.04519, 1.0, 0.2159, 0.09759, 0.04519, 1.0, 0.2159, 0.09759, 0.04519, 1.0, 0.3185, 0.1441, 0.0648, 1.0, 0.3185, 0.1441, 0.0648, 1.0, 0.3185, 0.1441, 0.0648, 1.0, 0.3185, 0.1441, 0.0648, 1.0, 0.4508, 0.2016, 0.08866, 1.0, 0.4508, 0.2016, 0.08866, 1.0, 0.4508, 0.2016, 0.08866, 1.0, 0.4508, 0.2016, 0.08866, 1.0, 0.2623, 0.09531, 0.0382, 1.0, 0.2623, 0.09531, 0.0382, 1.0, 0.2623, 0.09531, 0.0382, 1.0, 0.2623, 0.09531, 0.0382, 1.0, 0.2623, 0.09531, 0.0382, 1.0, 0.2623, 0.09531, 0.0382, 1.0, 0.2623, 0.09531, 0.0382, 1.0, 0.2623, 0.09531, 0.0382, 1.0, 0.2159, 0.09759, 0.04519, 1.0, 0.2159, 0.09759, 0.04519, 1.0, 0.2159, 0.09759, 0.04519, 1.0, 0.2159, 0.09759, 0.04519, 1.0, 0.3185, 0.1441, 0.0648, 1.0, 0.3185, 0.1441, 0.0648, 1.0, 0.3185, 0.1441, 0.0648, 1.0, 0.3185, 0.1441, 0.0648, 1.0, 0.2159, 0.09759, 0.04519, 1.0, 0.2159, 0.09759, 0.04519, 1.0, 0.2159, 0.09759, 0.04519, 1.0, 0.2159, 0.09759, 0.04519, 1.0, 0.3185, 0.1441, 0.0648, 1.0, 0.3185, 0.1441, 0.0648, 1.0, 0.3185, 0.1441, 0.0648, 1.0, 0.3185, 0.1441, 0.0648, 1.0, 0.4508, 0.2016, 0.08866, 1.0, 0.4508, 0.2016, 0.08866, 1.0, 0.4508, 0.2016, 0.08866, 1.0, 0.4508, 0.2016, 0.08866, 1.0, 0.1413, 0.0648, 0.03071, 1.0, 0.1413, 0.0648, 0.03071, 1.0, 0.1413, 0.0648, 0.03071, 1.0, 0.1413, 0.0648, 0.03071, 1.0, 0.2623, 0.09531, 0.0382, 1.0, 0.2623, 0.09531, 0.0382, 1.0, 0.2623, 0.09531, 0.0382, 1.0, 0.2623, 0.09531, 0.0382, 1.0, 0.2623, 0.09531, 0.0382, 1.0, 0.2623, 0.09531, 0.0382, 1.0, 0.2623, 0.09531, 0.0382, 1.0, 0.2623, 0.09531, 0.0382, 1.0, 0.08866, 0.0356, 0.0185, 1.0, 0.08866, 0.0356, 0.0185, 1.0, 0.08866, 0.0356, 0.0185, 1.0, 0.08866, 0.0356, 0.0185, 1.0, 0.2159, 0.09759, 0.04519, 1.0, 0.2159, 0.09759, 0.04519, 1.0, 0.2159, 0.09759, 0.04519, 1.0, 0.2159, 0.09759, 0.04519, 1.0, 0.5841, 0.3185, 0.1845, 1.0, 0.5841, 0.3185, 0.1845, 1.0, 0.5841, 0.3185, 0.1845, 1.0, 0.5841, 0.3185, 0.1845, 1.0, 0.5841, 0.3185, 0.1845, 1.0, 0.5841, 0.3185, 0.1845, 1.0, 0.5841, 0.3185, 0.1845, 1.0, 0.5841, 0.3185, 0.1845, 1.0, 0.5841, 0.3185, 0.1845, 1.0, 0.5841, 0.3185, 0.1845, 1.0, 0.5841, 0.3185, 0.1845, 1.0, 0.5841, 0.3185, 0.1845, 1.0, 0.5841, 0.3185, 0.1845, 1.0, 0.5841, 0.3185, 0.1845, 1.0, 0.5841, 0.3185, 0.1845, 1.0, 0.5841, 0.3185, 0.1845, 1.0, 0.5841, 0.3185, 0.1845, 1.0, 0.5841, 0.3185, 0.1845, 1.0, 0.5841, 0.3185, 0.1845, 1.0, 0.5841, 0.3185, 0.1845, 1.0, 0.5841, 0.3185, 0.1845, 1.0, 0.5841, 0.3185, 0.1845, 1.0, 0.5841, 0.3185, 0.1845, 1.0, 0.5841, 0.3185, 0.1845, 1.0, 0.5841, 0.3185, 0.1845, 1.0, 0.5841, 0.3185, 0.1845, 1.0, 0.5841, 0.3185, 0.1845, 1.0, 0.5841, 0.3185, 0.1845, 1.0, 0.5841, 0.3185, 0.1845, 1.0, 0.5841, 0.3185, 0.1845, 1.0, 0.5841, 0.3185, 0.1845, 1.0, 0.5841, 0.3185, 0.1845, 1.0, 0.5841, 0.3185, 0.1845, 1.0, 0.5841, 0.3185, 0.1845, 1.0, 0.5841, 0.3185, 0.1845, 1.0, 0.5841, 0.3185, 0.1845, 1.0, 0.5841, 0.3185, 0.1845, 1.0, 0.5841, 0.3185, 0.1845, 1.0, 0.5841, 0.3185, 0.1845, 1.0, 0.5841, 0.3185, 0.1845, 1.0, 0.5841, 0.3185, 0.1845, 1.0, 0.5841, 0.3185, 0.1845, 1.0, 0.5841, 0.3185, 0.1845, 1.0, 0.5841, 0.3185, 0.1845, 1.0, 0.5841, 0.3185, 0.1845, 1.0, 0.5841, 0.3185, 0.1845, 1.0, 0.5841, 0.3185, 0.1845, 1.0, 0.5841, 0.3185, 0.1845, 1.0, 0.5841, 0.3185, 0.1845, 1.0, 0.5841, 0.3185, 0.1845, 1.0, 0.5841, 0.3185, 0.1845, 1.0, 0.5841, 0.3185, 0.1845, 1.0, 0.5841, 0.3185, 0.1845, 1.0, 0.5841, 0.3185, 0.1845, 1.0, 0.5841, 0.3185, 0.1845, 1.0, 0.5841, 0.3185, 0.1845, 1.0, 0.5841, 0.3185, 0.1845, 1.0, 0.5841, 0.3185, 0.1845, 1.0, 0.5841, 0.3185, 0.1845, 1.0, 0.5841, 0.3185, 0.1845, 1.0, 0.5841, 0.3185, 0.1845, 1.0, 0.5841, 0.3185, 0.1845, 1.0, 0.5841, 0.3185, 0.1845, 1.0, 0.5841, 0.3185, 0.1845, 1.0, 0.5841, 0.3185, 0.1845, 1.0, 0.5841, 0.3185, 0.1845, 1.0, 0.5841, 0.3185, 0.1845, 1.0, 0.5841, 0.3185, 0.1845, 1.0, 0.5841, 0.3185, 0.1845, 1.0, 0.5841, 0.3185, 0.1845, 1.0, 0.5841, 0.3185, 0.1845, 1.0, 0.5841, 0.3185, 0.1845, 1.0, 0.2159, 0.07819, 0.0319, 1.0, 0.2159, 0.07819, 0.0319, 1.0, 0.2159, 0.07819, 0.0319, 1.0, 0.2159, 0.07819, 0.0319, 1.0, 0.5841, 0.3185, 0.1845, 1.0, 0.5841, 0.3185, 0.1845, 1.0, 0.5841, 0.3185, 0.1845, 1.0, 0.5841, 0.3185, 0.1845, 1.0, 0.5841, 0.3185, 0.1845, 1.0, 0.5841, 0.3185, 0.1845, 1.0, 0.5841, 0.3185, 0.1845, 1.0, 0.5841, 0.3185, 0.1845, 1.0, 0.5841, 0.3185, 0.1845, 1.0, 0.5841, 0.3185, 0.1845, 1.0, 0.5841, 0.3185, 0.1845, 1.0, 0.5841, 0.3185, 0.1845, 1.0, 0.5841, 0.3185, 0.1845, 1.0, 0.5841, 0.3185, 0.1845, 1.0, 0.5841, 0.3185, 0.1845, 1.0, 0.5841, 0.3185, 0.1845, 1.0, 0.4508, 0.2016, 0.08866, 1.0, 0.4508, 0.2016, 0.08866, 1.0, 0.4508, 0.2016, 0.08866, 1.0, 0.4508, 0.2016, 0.08866, 1.0, 0.162, 0.1384, 0.1046, 1.0, 0.162, 0.1384, 0.1046, 1.0, 0.162, 0.1384, 0.1046, 1.0, 0.162, 0.1384, 0.1046, 1.0, 0.3185, 0.1441, 0.0648, 1.0, 0.3185, 0.1441, 0.0648, 1.0, 0.3185, 0.1441, 0.0648, 1.0, 0.3185, 0.1441, 0.0648, 1.0, 0.3185, 0.1441, 0.0648, 1.0, 0.3185, 0.1441, 0.0648, 1.0, 0.3185, 0.1441, 0.0648, 1.0, 0.3185, 0.1441, 0.0648, 1.0, 0.2159, 0.07819, 0.0319, 1.0, 0.2159, 0.07819, 0.0319, 1.0, 0.2159, 0.07819, 0.0319, 1.0, 0.2159, 0.07819, 0.0319, 1.0, 0.4508, 0.2016, 0.08866, 1.0, 0.4508, 0.2016, 0.08866, 1.0, 0.4508, 0.2016, 0.08866, 1.0, 0.4508, 0.2016, 0.08866, 1.0, 0.3185, 0.1441, 0.0648, 1.0, 0.3185, 0.1441, 0.0648, 1.0, 0.3185, 0.1441, 0.0648, 1.0, 0.3185, 0.1441, 0.0648, 1.0, 0.2623, 0.09531, 0.0382, 1.0, 0.2623, 0.09531, 0.0382, 1.0, 0.2623, 0.09531, 0.0382, 1.0, 0.2623, 0.09531, 0.0382, 1.0, 0.2831, 0.2384, 0.1779, 1.0, 0.2831, 0.2384, 0.1779, 1.0, 0.2831, 0.2384, 0.1779, 1.0, 0.2831, 0.2384, 0.1779, 1.0, 0.2831, 0.2384, 0.1779, 1.0, 0.2831, 0.2384, 0.1779, 1.0, 0.2831, 0.2384, 0.1779, 1.0, 0.2831, 0.2384, 0.1779, 1.0, 0.2831, 0.2384, 0.1779, 1.0, 0.2831, 0.2384, 0.1779, 1.0, 0.2831, 0.2384, 0.1779, 1.0, 0.2831, 0.2384, 0.1779, 1.0, 0.162, 0.1384, 0.1046, 1.0, 0.162, 0.1384, 0.1046, 1.0, 0.162, 0.1384, 0.1046, 1.0, 0.162, 0.1384, 0.1046, 1.0, 0.2831, 0.2384, 0.1779, 1.0, 0.2831, 0.2384, 0.1779, 1.0, 0.2831, 0.2384, 0.1779, 1.0, 0.2831, 0.2384, 0.1779, 1.0, 0.2831, 0.2384, 0.1779, 1.0, 0.2831, 0.2384, 0.1779, 1.0, 0.2831, 0.2384, 0.1779, 1.0, 0.2831, 0.2384, 0.1779, 1.0, 0.521, 0.4342, 0.3231, 1.0, 0.521, 0.4342, 0.3231, 1.0, 0.521, 0.4342, 0.3231, 1.0, 0.521, 0.4342, 0.3231, 1.0, 0.2831, 0.2384, 0.1779, 1.0, 0.2831, 0.2384, 0.1779, 1.0, 0.2831, 0.2384, 0.1779, 1.0, 0.2831, 0.2384, 0.1779, 1.0, 0.2831, 0.2384, 0.1779, 1.0, 0.2831, 0.2384, 0.1779, 1.0, 0.2831, 0.2384, 0.1779, 1.0, 0.2831, 0.2384, 0.1779, 1.0, 0.2831, 0.2384, 0.1779, 1.0, 0.2831, 0.2384, 0.1779, 1.0, 0.2831, 0.2384, 0.1779, 1.0, 0.2831, 0.2384, 0.1779, 1.0, 0.2831, 0.2384, 0.1779, 1.0, 0.2831, 0.2384, 0.1779, 1.0, 0.2831, 0.2384, 0.1779, 1.0, 0.2831, 0.2384, 0.1779, 1.0, 0.2831, 0.2384, 0.1779, 1.0, 0.2831, 0.2384, 0.1779, 1.0, 0.2831, 0.2384, 0.1779, 1.0, 0.2831, 0.2384, 0.1779, 1.0, 0.624, 0.521, 0.3864, 1.0, 0.624, 0.521, 0.3864, 1.0, 0.624, 0.521, 0.3864, 1.0, 0.624, 0.521, 0.3864, 1.0, 0.521, 0.4342, 0.3231, 1.0, 0.521, 0.4342, 0.3231, 1.0, 0.521, 0.4342, 0.3231, 1.0, 0.521, 0.4342, 0.3231, 1.0, 0.521, 0.4342, 0.3231, 1.0, 0.521, 0.4342, 0.3231, 1.0, 0.521, 0.4342, 0.3231, 1.0, 0.521, 0.4342, 0.3231, 1.0, 0.521, 0.4342, 0.3231, 1.0, 0.521, 0.4342, 0.3231, 1.0, 0.521, 0.4342, 0.3231, 1.0, 0.521, 0.4342, 0.3231, 1.0, 0.521, 0.4342, 0.3231, 1.0, 0.521, 0.4342, 0.3231, 1.0, 0.521, 0.4342, 0.3231, 1.0, 0.521, 0.4342, 0.3231, 1.0, 0.521, 0.4342, 0.3231, 1.0, 0.521, 0.4342, 0.3231, 1.0, 0.521, 0.4342, 0.3231, 1.0, 0.521, 0.4342, 0.3231, 1.0, 0.7913, 0.6584, 0.4851, 1.0, 0.7913, 0.6584, 0.4851, 1.0, 0.7913, 0.6584, 0.4851, 1.0, 0.7913, 0.6584, 0.4851, 1.0, 0.7913, 0.6584, 0.4851, 1.0, 0.7913, 0.6584, 0.4851, 1.0, 0.624, 0.521, 0.3864, 1.0, 0.624, 0.521, 0.3864, 1.0, 0.624, 0.521, 0.3864, 1.0, 0.624, 0.521, 0.3864, 1.0, 0.624, 0.521, 0.3864, 1.0, 0.624, 0.521, 0.3864, 1.0, 0.624, 0.521, 0.3864, 1.0, 0.624, 0.521, 0.3864, 1.0, 0.624, 0.521, 0.3864, 1.0, 0.624, 0.521, 0.3864, 1.0, 0.624, 0.521, 0.3864, 1.0, 0.624, 0.521, 0.3864, 1.0, 0.624, 0.521, 0.3864, 1.0, 0.624, 0.521, 0.3864, 1.0, 0.624, 0.521, 0.3864, 1.0, 0.624, 0.521, 0.3864, 1.0, 0.624, 0.521, 0.3864, 1.0, 0.624, 0.521, 0.3864, 1.0, 0.624, 0.521, 0.3864, 1.0, 0.624, 0.521, 0.3864, 1.0, 0.4508, 0.2016, 0.08866, 1.0, 0.4508, 0.2016, 0.08866, 1.0, 0.4508, 0.2016, 0.08866, 1.0, 0.4508, 0.2016, 0.08866, 1.0, 0.4508, 0.2016, 0.08866, 1.0, 0.4508, 0.2016, 0.08866, 1.0, 0.4508, 0.2016, 0.08866, 1.0, 0.4508, 0.2016, 0.08866, 1.0, 0.4508, 0.2016, 0.08866, 1.0, 0.4508, 0.2016, 0.08866, 1.0, 0.4508, 0.2016, 0.08866, 1.0, 0.4508, 0.2016, 0.08866, 1.0, 0.4508, 0.2016, 0.08866, 1.0, 0.4508, 0.2016, 0.08866, 1.0, 0.4508, 0.2016, 0.08866, 1.0, 0.4508, 0.2016, 0.08866, 1.0, 0.4508, 0.2016, 0.08866, 1.0, 0.4508, 0.2016, 0.08866, 1.0, 0.4508, 0.2016, 0.08866, 1.0, 0.4508, 0.2016, 0.08866, 1.0, 0.5841, 0.3185, 0.1845, 1.0, 0.5841, 0.3185, 0.1845, 1.0, 0.5841, 0.3185, 0.1845, 1.0, 0.5841, 0.3185, 0.1845, 1.0, 0.5841, 0.3185, 0.1845, 1.0, 0.5841, 0.3185, 0.1845, 1.0, 0.5841, 0.3185, 0.1845, 1.0, 0.5841, 0.3185, 0.1845, 1.0, 0.5841, 0.3185, 0.1845, 1.0, 0.5841, 0.3185, 0.1845, 1.0, 0.5841, 0.3185, 0.1845, 1.0, 0.5841, 0.3185, 0.1845, 1.0, 0.5841, 0.3185, 0.1845, 1.0, 0.5841, 0.3185, 0.1845, 1.0, 0.5841, 0.3185, 0.1845, 1.0, 0.5841, 0.3185, 0.1845, 1.0, 0.5841, 0.3185, 0.1845, 1.0, 0.5841, 0.3185, 0.1845, 1.0, 0.5841, 0.3185, 0.1845, 1.0, 0.5841, 0.3185, 0.1845, 1.0, 0.5841, 0.3185, 0.1845, 1.0, 0.5841, 0.3185, 0.1845, 1.0, 0.5841, 0.3185, 0.1845, 1.0, 0.5841, 0.3185, 0.1845, 1.0, 0.2623, 0.09531, 0.0382, 1.0, 0.2623, 0.09531, 0.0382, 1.0, 0.2623, 0.09531, 0.0382, 1.0, 0.2623, 0.09531, 0.0382, 1.0, 0.162, 0.1384, 0.1046, 1.0, 0.162, 0.1384, 0.1046, 1.0, 0.162, 0.1384, 0.1046, 1.0, 0.162, 0.1384, 0.1046, 1.0, 0.2831, 0.2384, 0.1779, 1.0, 0.2831, 0.2384, 0.1779, 1.0, 0.2831, 0.2384, 0.1779, 1.0, 0.2831, 0.2384, 0.1779, 1.0, 0.162, 0.1384, 0.1046, 1.0, 0.162, 0.1384, 0.1046, 1.0, 0.162, 0.1384, 0.1046, 1.0, 0.162, 0.1384, 0.1046, 1.0, 0.162, 0.1384, 0.1046, 1.0, 0.162, 0.1384, 0.1046, 1.0, 0.162, 0.1384, 0.1046, 1.0, 0.162, 0.1384, 0.1046, 1.0, 0.162, 0.1384, 0.1046, 1.0, 0.162, 0.1384, 0.1046, 1.0, 0.162, 0.1384, 0.1046, 1.0, 0.162, 0.1384, 0.1046, 1.0, 0.2831, 0.2384, 0.1779, 1.0, 0.2831, 0.2384, 0.1779, 1.0, 0.2831, 0.2384, 0.1779, 1.0, 0.2831, 0.2384, 0.1779, 1.0, 0.5841, 0.3185, 0.1845, 1.0, 0.5841, 0.3185, 0.1845, 1.0, 0.5841, 0.3185, 0.1845, 1.0, 0.5841, 0.3185, 0.1845, 1.0, 0.5841, 0.3185, 0.1845, 1.0, 0.5841, 0.3185, 0.1845, 1.0, 0.5841, 0.3185, 0.1845, 1.0, 0.5841, 0.3185, 0.1845, 1.0, 0.5841, 0.3185, 0.1845, 1.0, 0.5841, 0.3185, 0.1845, 1.0, 0.5841, 0.3185, 0.1845, 1.0, 0.5841, 0.3185, 0.1845, 1.0, 0.5841, 0.3185, 0.1845, 1.0, 0.5841, 0.3185, 0.1845, 1.0, 0.5841, 0.3185, 0.1845, 1.0, 0.5841, 0.3185, 0.1845, 1.0, 0.5841, 0.3185, 0.1845, 1.0, 0.5841, 0.3185, 0.1845, 1.0, 0.5841, 0.3185, 0.1845, 1.0, 0.5841, 0.3185, 0.1845, 1.0, 0.5841, 0.3185, 0.1845, 1.0, 0.5841, 0.3185, 0.1845, 1.0, 0.5841, 0.3185, 0.1845, 1.0, 0.5841, 0.3185, 0.1845, 1.0, 0.5841, 0.3185, 0.1845, 1.0, 0.5841, 0.3185, 0.1845, 1.0, 0.5841, 0.3185, 0.1845, 1.0, 0.5841, 0.3185, 0.1845, 1.0, 0.5841, 0.3185, 0.1845, 1.0, 0.5841, 0.3185, 0.1845, 1.0, 0.5841, 0.3185, 0.1845, 1.0, 0.5841, 0.3185, 0.1845, 1.0, 0.5841, 0.3185, 0.1845, 1.0, 0.5841, 0.3185, 0.1845, 1.0, 0.5841, 0.3185, 0.1845, 1.0, 0.5841, 0.3185, 0.1845, 1.0, 0.5841, 0.3185, 0.1845, 1.0, 0.5841, 0.3185, 0.1845, 1.0, 0.5841, 0.3185, 0.1845, 1.0, 0.5841, 0.3185, 0.1845, 1.0, 0.5841, 0.3185, 0.1845, 1.0, 0.5841, 0.3185, 0.1845, 1.0, 0.5841, 0.3185, 0.1845, 1.0, 0.5841, 0.3185, 0.1845, 1.0, 0.5841, 0.3185, 0.1845, 1.0, 0.5841, 0.3185, 0.1845, 1.0, 0.5841, 0.3185, 0.1845, 1.0, 0.5841, 0.3185, 0.1845, 1.0, 0.5841, 0.3185, 0.1845, 1.0, 0.5841, 0.3185, 0.1845, 1.0, 0.5841, 0.3185, 0.1845, 1.0, 0.5841, 0.3185, 0.1845, 1.0, 0.5841, 0.3185, 0.1845, 1.0, 0.5841, 0.3185, 0.1845, 1.0, 0.5841, 0.3185, 0.1845, 1.0, 0.5841, 0.3185, 0.1845, 1.0, 0.5841, 0.3185, 0.1845, 1.0, 0.5841, 0.3185, 0.1845, 1.0, 0.5841, 0.3185, 0.1845, 1.0, 0.5841, 0.3185, 0.1845, 1.0, 0.5841, 0.3185, 0.1845, 1.0, 0.5841, 0.3185, 0.1845, 1.0, 0.5841, 0.3185, 0.1845, 1.0, 0.5841, 0.3185, 0.1845, 1.0, 0.5841, 0.3185, 0.1845, 1.0, 0.5841, 0.3185, 0.1845, 1.0, 0.5841, 0.3185, 0.1845, 1.0, 0.5841, 0.3185, 0.1845, 1.0, 0.5841, 0.3185, 0.1845, 1.0, 0.5841, 0.3185, 0.1845, 1.0, 0.5841, 0.3185, 0.1845, 1.0, 0.5841, 0.3185, 0.1845, 1.0, 0.2623, 0.09531, 0.0382, 1.0, 0.2623, 0.09531, 0.0382, 1.0, 0.2623, 0.09531, 0.0382, 1.0, 0.2623, 0.09531, 0.0382, 1.0])
me_cube_003.use_remesh_preserve_volume = False
me_cube_003.use_remesh_preserve_attributes = False
me_cube_003.use_mirror_vertex_groups = False
me_cube_003.use_paint_bone_selection = False
me_cube_003.use_paint_mask = True
me_cube_003.update()
me_cube_003.normals_split_custom_set([tuple(v) for v in zip(*[iter([-0.936, 0.0, -0.3521, -0.936, 0.0, -0.3521, -0.936, 0.0, -0.3521, -0.936, 0.0, -0.3521, 0.9212, 0.0, -0.3891, 0.9212, 0.0, -0.3891, 0.9212, 0.0, -0.3891, 0.9212, 0.0, -0.3891, 1.0, 0.0, 0.0, 1.0, 0.0, 0.0, 1.0, 0.0, 0.0, 1.0, 0.0, 0.0, 0.5022, -0.8648, 0.0, 0.5022, -0.8648, 0.0, 0.5022, -0.8648, 0.0, 0.5022, -0.8648, 0.0, 0.0223, 0.5428, 0.8395, 0.0223, 0.5428, 0.8395, 0.0223, 0.5428, 0.8395, 0.0223, 0.5428, 0.8395, -0.06618, 0.5343, 0.8427, -0.06618, 0.5343, 0.8427, -0.06618, 0.5343, 0.8427, -0.06618, 0.5343, 0.8427, -5.34e-08, 0.0, -1.0, -5.34e-08, 0.0, -1.0, -5.34e-08, 0.0, -1.0, -5.34e-08, 0.0, -1.0, 0.0, 0.0, 1.0, 0.0, 0.0, 1.0, 0.0, 0.0, 1.0, 0.0, 0.0, 1.0, 0.0, 0.0, -1.0, 0.0, 0.0, -1.0, 0.0, 0.0, -1.0, 0.0, 0.0, -1.0, -7.448e-08, 0.0, -1.0, -7.448e-08, 0.0, -1.0, -7.448e-08, 0.0, -1.0, -7.448e-08, 0.0, -1.0, 0.1955, -0.9807, 0.0, 0.1955, -0.9807, 0.0, 0.1955, -0.9807, 0.0, 0.1955, -0.9807, 0.0, 0.1511, -0.9885, 0.0, 0.1511, -0.9885, 0.0, 0.1511, -0.9885, 0.0, 0.1511, -0.9885, 0.0, -0.02772, -0.9996, 0.0, -0.02772, -0.9996, 0.0, -0.02772, -0.9996, 0.0, -0.02772, -0.9996, 0.0, 0.0, 0.0, 1.0, 0.0, 0.0, 1.0, 0.0, 0.0, 1.0, 0.0, 0.0, 1.0, -0.1918, -0.9814, 0.0, -0.1918, -0.9814, 0.0, -0.1918, -0.9814, 0.0, -0.1918, -0.9814, 0.0, 0.0, 0.0, 1.0, 0.0, 0.0, 1.0, 0.0, 0.0, 1.0, 0.0, 0.0, 1.0, 0.0, 0.0, 1.0, 0.0, 0.0, 1.0, 0.0, 0.0, 1.0, 0.0, 0.0, 1.0, 1.0, 0.0, 0.0, 1.0, 0.0, 0.0, 1.0, 0.0, 0.0, 1.0, 0.0, 0.0, -0.02045, 0.9998, 0.0, -0.02045, 0.9998, 0.0, -0.02045, 0.9998, 0.0, -0.02045, 0.9998, 0.0, 0.0, 0.0, 1.0, 0.0, 0.0, 1.0, 0.0, 0.0, 1.0, 0.0, 0.0, 1.0, -0.1066, -0.9943, 0.0, -0.1066, -0.9943, 0.0, -0.1066, -0.9943, 0.0, -0.1066, -0.9943, 0.0, -0.2349, 0.0, 0.972, -0.2349, 0.0, 0.972, -0.2349, 0.0, 0.972, 1.908e-08, 0.0, 1.0, 1.908e-08, 0.0, 1.0, 1.908e-08, 0.0, 1.0, 1.908e-08, 0.0, 1.0, 2.946e-08, 0.0, 1.0, 2.946e-08, 0.0, 1.0, 2.946e-08, 0.0, 1.0, 2.946e-08, 0.0, 1.0, -0.1548, 0.5095, 0.8464, -0.1548, 0.5095, 0.8464, -0.1548, 0.5095, 0.8464, -0.1548, 0.5095, 0.8464, 0.0, 0.0, -1.0, 0.0, 0.0, -1.0, 0.0, 0.0, -1.0, 0.0, 0.0, -1.0, 4.744e-09, 0.0, -1.0, 4.744e-09, 0.0, -1.0, 4.744e-09, 0.0, -1.0, 4.744e-09, 0.0, -1.0, 0.0, 0.0, 1.0, 0.0, 0.0, 1.0, 0.0, 0.0, 1.0, 0.0, 0.0, 1.0, 0.0, 0.0, 1.0, 0.0, 0.0, 1.0, 0.0, 0.0, 1.0, 0.0, 0.0, 1.0, 1.505e-08, 0.0, 1.0, 1.505e-08, 0.0, 1.0, 1.505e-08, 0.0, 1.0, 1.505e-08, 0.0, 1.0, -0.7082, 0.0, -0.706, -0.7082, 0.0, -0.706, -0.7082, 0.0, -0.706, -0.7082, 0.0, -0.706, -0.8998, 0.0, 0.4362, -0.8998, 0.0, 0.4362, -0.8998, 0.0, 0.4362, -0.3117, 0.9502, 0.0, -0.3117, 0.9502, 0.0, -0.3117, 0.9502, 0.0, -0.3117, 0.9502, 0.0, 0.0, 0.0, 1.0, 0.0, 0.0, 1.0, 0.0, 0.0, 1.0, 0.0, 0.0, 1.0, -0.2722, 0.8454, 0.4596, -0.2722, 0.8454, 0.4596, -0.2722, 0.8454, 0.4596, -0.2722, 0.8454, 0.4596, 0.0, 0.0, 1.0, 0.0, 0.0, 1.0, 0.0, 0.0, 1.0, 0.0, 0.0, 1.0, -0.1208, 0.8829, 0.4537, -0.1208, 0.8829, 0.4537, -0.1208, 0.8829, 0.4537, -0.1208, 0.8829, 0.4537, 2.408e-07, 0.0, 1.0, 2.408e-07, 0.0, 1.0, 2.408e-07, 0.0, 1.0, 2.408e-07, 0.0, 1.0, 0.09967, 0.995, 0.0, 0.09967, 0.995, 0.0, 0.09967, 0.995, 0.0, 0.09967, 0.995, 0.0, 0.03121, 0.8929, 0.4492, 0.03121, 0.8929, 0.4492, 0.03121, 0.8929, 0.4492, 0.03121, 0.8929, 0.4492, -1.0, 0.0, 0.0, -1.0, 0.0, 0.0, -1.0, 0.0, 0.0, -1.0, 0.0, 0.0, -0.4815, 0.7687, 0.421, -0.4815, 0.7687, 0.421, -0.4815, 0.7687, 0.421, -0.4815, 0.7687, 0.421, -0.543, 0.8397, 0.0, -0.543, 0.8397, 0.0, -0.543, 0.8397, 0.0, -0.543, 0.8397, 0.0, -0.2818, 0.4615, 0.8412, -0.2818, 0.4615, 0.8412, -0.2818, 0.4615, 0.8412, 1.0, 0.0, 0.0, 1.0, 0.0, 0.0, 1.0, 0.0, 0.0, 1.0, 0.0, 0.0, -0.06311, -0.6595, -0.749, -0.06311, -0.6595, -0.749, -0.06311, -0.6595, -0.749, -0.06311, -0.6595, -0.749, -0.09351, -0.8924, -0.4414, -0.09351, -0.8924, -0.4414, -0.09351, -0.8924, -0.4414, -0.09351, -0.8924, -0.4414, 0.01874, -0.6556, -0.7548, 0.01874, -0.6556, -0.7548, 0.01874, -0.6556, -0.7548, 0.01874, -0.6556, -0.7548, 0.01296, -0.8959, -0.4441, 0.01296, -0.8959, -0.4441, 0.01296, -0.8959, -0.4441, 0.01296, -0.8959, -0.4441, 0.1422, -0.6372, -0.7575, 0.1422, -0.6372, -0.7575, 0.1422, -0.6372, -0.7575, 0.1422, -0.6372, -0.7575, 0.1823, -0.8769, -0.4448, 0.1823, -0.8769, -0.4448, 0.1823, -0.8769, -0.4448, 0.1823, -0.8769, -0.4448, 0.3169, -0.6434, -0.6969, 0.3169, -0.6434, -0.6969, 0.3169, -0.6434, -0.6969, 0.3169, -0.6434, -0.6969, 0.4502, -0.7923, -0.4118, 0.4502, -0.7923, -0.4118, 0.4502, -0.7923, -0.4118, 0.4502, -0.7923, -0.4118, -0.09873, -0.6896, -0.7175, -0.09873, -0.6896, -0.7175, -0.09873, -0.6896, -0.7175, -0.09873, -0.6896, -0.7175, -0.1633, -0.9043, -0.3944, -0.1633, -0.9043, -0.3944, -0.1633, -0.9043, -0.3944, -0.1633, -0.9043, -0.3944, -1.0, 0.0, 0.0, -1.0, 0.0, 0.0, -1.0, 0.0, 0.0, -1.0, 0.0, 0.0, 0.6625, 0.0, -0.749, 0.6625, 0.0, -0.749, 0.6625, 0.0, -0.749, 0.0, 0.0, -1.0, 0.0, 0.0, -1.0, 0.0, 0.0, -1.0, 0.0, 0.0, -1.0, 0.0, 0.0, -1.0, 0.0, 0.0, -1.0, 0.0, 0.0, -1.0, 0.0, 0.0, -1.0, 0.0, 0.0, -1.0, 0.0, 0.0, -1.0, 0.0, 0.0, -1.0, 1.0, 0.0, 0.0, 1.0, 0.0, 0.0, 1.0, 0.0, 0.0, 1.0, 0.0, 0.0, -1.0, 0.0, 0.0, -1.0, 0.0, 0.0, -1.0, 0.0, 0.0, -1.0, 0.0, 0.0, 0.9999, -0.01106, 0.0, 0.9999, -0.01106, 0.0, 0.9999, -0.01106, 0.0, 1.0, 0.00114, 0.0, 1.0, 0.00114, 0.0, 1.0, 0.00114, 0.0, 1.0, 0.00114, 0.0, -0.543, -0.8397, 0.0, -0.543, -0.8397, 0.0, -0.543, -0.8397, 0.0, -0.543, -0.8397, 0.0, 0.0223, -0.5428, 0.8395, 0.0223, -0.5428, 0.8395, 0.0223, -0.5428, 0.8395, 0.0223, -0.5428, 0.8395, -0.06618, -0.5343, 0.8427, -0.06618, -0.5343, 0.8427, -0.06618, -0.5343, 0.8427, -0.06618, -0.5343, 0.8427, 0.03275, -0.9995, 0.0, 0.03275, -0.9995, 0.0, 0.03275, -0.9995, 0.0, 0.03275, -0.9995, 0.0, 0.0, 0.0, 1.0, 0.0, 0.0, 1.0, 0.0, 0.0, 1.0, 0.0, 0.0, 1.0, -0.3117, -0.9502, 0.0, -0.3117, -0.9502, 0.0, -0.3117, -0.9502, 0.0, -0.3117, -0.9502, 0.0, 0.5022, 0.8648, 0.0, 0.5022, 0.8648, 0.0, 0.5022, 0.8648, 0.0, 0.5022, 0.8648, 0.0, 0.1511, 0.9885, 0.0, 0.1511, 0.9885, 0.0, 0.1511, 0.9885, 0.0, 0.1511, 0.9885, 0.0, -0.02772, 0.9996, 0.0, -0.02772, 0.9996, 0.0, -0.02772, 0.9996, 0.0, -0.02772, 0.9996, 0.0, -0.1066, 0.9943, 0.0, -0.1066, 0.9943, 0.0, -0.1066, 0.9943, 0.0, -0.1066, 0.9943, 0.0, -0.1548, -0.5095, 0.8464, -0.1548, -0.5095, 0.8464, -0.1548, -0.5095, 0.8464, -0.1548, -0.5095, 0.8464, 0.0, 0.0, 1.0, 0.0, 0.0, 1.0, 0.0, 0.0, 1.0, 0.0, 0.0, 1.0, -0.2722, -0.8454, 0.4596, -0.2722, -0.8454, 0.4596, -0.2722, -0.8454, 0.4596, -0.2722, -0.8454, 0.4596, 0.0, 0.0, 1.0, 0.0, 0.0, 1.0, 0.0, 0.0, 1.0, 0.0, 0.0, 1.0, -0.1208, -0.8829, 0.4537, -0.1208, -0.8829, 0.4537, -0.1208, -0.8829, 0.4537, -0.1208, -0.8829, 0.4537, 0.0, 0.0, 1.0, 0.0, 0.0, 1.0, 0.0, 0.0, 1.0, 0.0, 0.0, 1.0, 0.0, 0.0, 1.0, 0.0, 0.0, 1.0, 0.0, 0.0, 1.0, 0.0, 0.0, 1.0, 0.03121, -0.8929, 0.4492, 0.03121, -0.8929, 0.4492, 0.03121, -0.8929, 0.4492, 0.03121, -0.8929, 0.4492, 0.0, 0.0, 1.0, 0.0, 0.0, 1.0, 0.0, 0.0, 1.0, 0.0, 0.0, 1.0, -0.4815, -0.7687, 0.421, -0.4815, -0.7687, 0.421, -0.4815, -0.7687, 0.421, -0.4815, -0.7687, 0.421, -0.2818, -0.4615, 0.8412, -0.2818, -0.4615, 0.8412, -0.2818, -0.4615, 0.8412, -0.06311, 0.6595, -0.749, -0.06311, 0.6595, -0.749, -0.06311, 0.6595, -0.749, -0.06311, 0.6595, -0.749, -0.09351, 0.8924, -0.4414, -0.09351, 0.8924, -0.4414, -0.09351, 0.8924, -0.4414, -0.09351, 0.8924, -0.4414, 0.01874, 0.6556, -0.7548, 0.01874, 0.6556, -0.7548, 0.01874, 0.6556, -0.7548, 0.01874, 0.6556, -0.7548, 0.01296, 0.8959, -0.4441, 0.01296, 0.8959, -0.4441, 0.01296, 0.8959, -0.4441, 0.01296, 0.8959, -0.4441, 0.1422, 0.6372, -0.7575, 0.1422, 0.6372, -0.7575, 0.1422, 0.6372, -0.7575, 0.1422, 0.6372, -0.7575, 0.1823, 0.8769, -0.4448, 0.1823, 0.8769, -0.4448, 0.1823, 0.8769, -0.4448, 0.1823, 0.8769, -0.4448, 0.3169, 0.6434, -0.6969, 0.3169, 0.6434, -0.6969, 0.3169, 0.6434, -0.6969, 0.3169, 0.6434, -0.6969, 0.4502, 0.7923, -0.4118, 0.4502, 0.7923, -0.4118, 0.4502, 0.7923, -0.4118, 0.4502, 0.7923, -0.4118, -0.09873, 0.6896, -0.7175, -0.09873, 0.6896, -0.7175, -0.09873, 0.6896, -0.7175, -0.09873, 0.6896, -0.7175, -0.1633, 0.9043, -0.3944, -0.1633, 0.9043, -0.3944, -0.1633, 0.9043, -0.3944, -0.1633, 0.9043, -0.3944, 0.9999, 0.01106, 0.0, 0.9999, 0.01106, 0.0, 0.9999, 0.01106, 0.0, 1.0, -0.00114, 0.0, 1.0, -0.00114, 0.0, 1.0, -0.00114, 0.0, 1.0, -0.00114, 0.0, 1.0, 0.0, 0.0, 1.0, 0.0, 0.0, 1.0, 0.0, 0.0, 1.0, 0.0, 0.0, 0.2925, 0.8464, -0.445, 0.2925, 0.8464, -0.445, 0.2925, 0.8464, -0.445, 0.2925, 0.8464, -0.445, 0.2014, 0.6194, -0.7589, 0.2014, 0.6194, -0.7589, 0.2014, 0.6194, -0.7589, 0.2014, 0.6194, -0.7589, -0.1854, -0.8703, 0.4562, -0.1854, -0.8703, 0.4562, -0.1854, -0.8703, 0.4562, -0.1854, -0.8703, 0.4562, -0.1399, -0.9902, 0.0, -0.1399, -0.9902, 0.0, -0.1399, -0.9902, 0.0, -0.1399, -0.9902, 0.0, -0.12, -0.5221, 0.8444, -0.12, -0.5221, 0.8444, -0.12, -0.5221, 0.8444, -0.12, -0.5221, 0.8444, 0.3322, 0.9432, 0.0, 0.3322, 0.9432, 0.0, 0.3322, 0.9432, 0.0, 0.3322, 0.9432, 0.0, -0.2032, -0.9791, 0.0, -0.2032, -0.9791, 0.0, -0.2032, -0.9791, 0.0, -0.2032, -0.9791, 0.0, 0.2925, -0.8464, -0.445, 0.2925, -0.8464, -0.445, 0.2925, -0.8464, -0.445, 0.2925, -0.8464, -0.445, 0.2014, -0.6194, -0.7589, 0.2014, -0.6194, -0.7589, 0.2014, -0.6194, -0.7589, 0.2014, -0.6194, -0.7589, -0.1854, 0.8703, 0.4562, -0.1854, 0.8703, 0.4562, -0.1854, 0.8703, 0.4562, -0.1854, 0.8703, 0.4562, -0.1399, 0.9902, 0.0, -0.1399, 0.9902, 0.0, -0.1399, 0.9902, 0.0, -0.1399, 0.9902, 0.0, -0.12, 0.5221, 0.8444, -0.12, 0.5221, 0.8444, -0.12, 0.5221, 0.8444, -0.12, 0.5221, 0.8444, -4.561e-08, 0.0, 1.0, -4.561e-08, 0.0, 1.0, -4.561e-08, 0.0, 1.0, -4.561e-08, 0.0, 1.0, 0.3322, -0.9432, 0.0, 0.3322, -0.9432, 0.0, 0.3322, -0.9432, 0.0, 0.3322, -0.9432, 0.0, -0.2032, 0.9791, 0.0, -0.2032, 0.9791, 0.0, -0.2032, 0.9791, 0.0, -0.2032, 0.9791, 0.0, 2.681e-08, 0.0, -1.0, 2.681e-08, 0.0, -1.0, 2.681e-08, 0.0, -1.0, 2.681e-08, 0.0, -1.0, 0.1315, 0.8862, -0.4442, 0.1315, 0.8862, -0.4442, 0.1315, 0.8862, -0.4442, 0.1315, 0.8862, -0.4442, 0.08765, 0.6492, -0.7555, 0.08765, 0.6492, -0.7555, 0.08765, 0.6492, -0.7555, 0.08765, 0.6492, -0.7555, -0.02246, -0.8912, 0.453, -0.02246, -0.8912, 0.453, -0.02246, -0.8912, 0.453, -0.02246, -0.8912, 0.453, 0.0, 0.0, 1.0, 0.0, 0.0, 1.0, 0.0, 0.0, 1.0, 0.0, 0.0, 1.0, 0.1995, 0.9799, 0.0, 0.1995, 0.9799, 0.0, 0.1995, 0.9799, 0.0, 0.1995, 0.9799, 0.0, -0.02045, -0.9998, 0.0, -0.02045, -0.9998, 0.0, -0.02045, -0.9998, 0.0, -0.02045, -0.9998, 0.0, -0.02106, -0.5386, 0.8423, -0.02106, -0.5386, 0.8423, -0.02106, -0.5386, 0.8423, -0.02106, -0.5386, 0.8423, 0.1315, -0.8862, -0.4442, 0.1315, -0.8862, -0.4442, 0.1315, -0.8862, -0.4442, 0.1315, -0.8862, -0.4442, 0.08765, -0.6492, -0.7555, 0.08765, -0.6492, -0.7555, 0.08765, -0.6492, -0.7555, 0.08765, -0.6492, -0.7555, -0.02246, 0.8912, 0.453, -0.02246, 0.8912, 0.453, -0.02246, 0.8912, 0.453, -0.02246, 0.8912, 0.453, 0.0, 0.0, 1.0, 0.0, 0.0, 1.0, 0.0, 0.0, 1.0, 0.0, 0.0, 1.0, -4.873e-08, 0.0, 1.0, -4.873e-08, 0.0, 1.0, -4.873e-08, 0.0, 1.0, -4.873e-08, 0.0, 1.0, 0.1995, -0.9799, 0.0, 0.1995, -0.9799, 0.0, 0.1995, -0.9799, 0.0, 0.1995, -0.9799, 0.0, 0.03275, 0.9995, 0.0, 0.03275, 0.9995, 0.0, 0.03275, 0.9995, 0.0, 0.03275, 0.9995, 0.0, 0.0, 0.0, -1.0, 0.0, 0.0, -1.0, 0.0, 0.0, -1.0, 0.0, 0.0, -1.0, -0.02106, 0.5386, 0.8423, -0.02106, 0.5386, 0.8423, -0.02106, 0.5386, 0.8423, -0.02106, 0.5386, 0.8423, -0.02712, 0.8969, -0.4414, -0.02712, 0.8969, -0.4414, -0.02712, 0.8969, -0.4414, -0.02712, 0.8969, -0.4414, -0.02421, 0.6599, -0.751, -0.02421, 0.6599, -0.751, -0.02421, 0.6599, -0.751, -0.02421, 0.6599, -0.751, 0.08617, -0.8908, 0.4461, 0.08617, -0.8908, 0.4461, 0.08617, -0.8908, 0.4461, 0.08617, -0.8908, 0.4461, 0.0, 0.0, 1.0, 0.0, 0.0, 1.0, 0.0, 0.0, 1.0, 0.0, 0.0, 1.0, 0.01022, 0.9999, 0.0, 0.01022, 0.9999, 0.0, 0.01022, 0.9999, 0.0, 0.01022, 0.9999, 0.0, 0.09967, -0.995, 0.0, 0.09967, -0.995, 0.0, 0.09967, -0.995, 0.0, 0.09967, -0.995, 0.0, 0.04731, -0.5445, 0.8375, 0.04731, -0.5445, 0.8375, 0.04731, -0.5445, 0.8375, 0.04731, -0.5445, 0.8375, -0.02712, -0.8969, -0.4414, -0.02712, -0.8969, -0.4414, -0.02712, -0.8969, -0.4414, -0.02712, -0.8969, -0.4414, -0.02421, -0.6599, -0.751, -0.02421, -0.6599, -0.751, -0.02421, -0.6599, -0.751, -0.02421, -0.6599, -0.751, 0.08617, 0.8908, 0.4461, 0.08617, 0.8908, 0.4461, 0.08617, 0.8908, 0.4461, 0.08617, 0.8908, 0.4461, 0.0, 0.0, 1.0, 0.0, 0.0, 1.0, 0.0, 0.0, 1.0, 0.0, 0.0, 1.0, -2.781e-08, 0.0, 1.0, -2.781e-08, 0.0, 1.0, -2.781e-08, 0.0, 1.0, -2.781e-08, 0.0, 1.0, 0.01022, -0.9999, 0.0, 0.01022, -0.9999, 0.0, 0.01022, -0.9999, 0.0, 0.01022, -0.9999, 0.0, -0.1918, 0.9814, 0.0, -0.1918, 0.9814, 0.0, -0.1918, 0.9814, 0.0, -0.1918, 0.9814, 0.0, 4.82e-08, 0.0, -1.0, 4.82e-08, 0.0, -1.0, 4.82e-08, 0.0, -1.0, 4.82e-08, 0.0, -1.0, 0.04731, 0.5445, 0.8375, 0.04731, 0.5445, 0.8375, 0.04731, 0.5445, 0.8375, 0.04731, 0.5445, 0.8375, -0.1245, -0.6371, 0.7607, -0.1245, -0.6371, 0.7607, -0.1245, -0.6371, 0.7607, -0.1245, -0.6371, 0.7607, 0.3493, -0.6016, 0.7184, 0.3493, -0.6016, 0.7184, 0.3493, -0.6016, 0.7184, 0.3493, -0.6016, 0.7184, 0.1296, -0.6366, 0.7602, 0.1296, -0.6366, 0.7602, 0.1296, -0.6366, 0.7602, 0.1296, -0.6366, 0.7602, 0.006561, -0.642, 0.7666, 0.006561, -0.642, 0.7666, 0.006561, -0.642, 0.7666, 0.006561, -0.642, 0.7666, -0.06865, -0.6405, 0.7649, -0.06865, -0.6405, 0.7649, -0.06865, -0.6405, 0.7649, -0.06865, -0.6405, 0.7649, -0.6491, -1.229e-07, 0.7607, -0.6491, -1.229e-07, 0.7607, -0.6491, -1.229e-07, 0.7607, -0.6491, -1.229e-07, 0.7607, 0.7196, 0.0, 0.6944, 0.7196, 0.0, 0.6944, 0.7196, 0.0, 0.6944, 0.7196, 0.0, 0.6944, -0.1245, 0.6371, 0.7607, -0.1245, 0.6371, 0.7607, -0.1245, 0.6371, 0.7607, -0.1245, 0.6371, 0.7607, 0.3493, 0.6016, 0.7184, 0.3493, 0.6016, 0.7184, 0.3493, 0.6016, 0.7184, 0.3493, 0.6016, 0.7184, 0.1296, 0.6366, 0.7602, 0.1296, 0.6366, 0.7602, 0.1296, 0.6366, 0.7602, 0.1296, 0.6366, 0.7602, 0.006561, 0.642, 0.7666, 0.006561, 0.642, 0.7666, 0.006561, 0.642, 0.7666, 0.006561, 0.642, 0.7666, -0.06865, 0.6405, 0.7649, -0.06865, 0.6405, 0.7649, -0.06865, 0.6405, 0.7649, -0.06865, 0.6405, 0.7649, 0.2206, -0.6262, 0.7478, 0.2206, -0.6262, 0.7478, 0.2206, -0.6262, 0.7478, 0.2206, -0.6262, 0.7478, 0.2206, 0.6262, 0.7478, 0.2206, 0.6262, 0.7478, 0.2206, 0.6262, 0.7478, 0.2206, 0.6262, 0.7478, 0.09765, -0.639, 0.763, 0.09765, -0.639, 0.763, 0.09765, -0.639, 0.763, 0.09765, -0.639, 0.763, 0.09765, 0.639, 0.763, 0.09765, 0.639, 0.763, 0.09765, 0.639, 0.763, 0.09765, 0.639, 0.763, -0.0178, -0.6419, 0.7665, -0.0178, -0.6419, 0.7665, -0.0178, -0.6419, 0.7665, -0.0178, -0.6419, 0.7665, -0.0178, 0.6419, 0.7665, -0.0178, 0.6419, 0.7665, -0.0178, 0.6419, 0.7665, -0.0178, 0.6419, 0.7665, -1.0, 0.0, 0.0, -1.0, 0.0, 0.0, -1.0, 0.0, 0.0, -1.0, 0.0, 0.0, -0.7071, 0.0, 0.7071, -0.7071, 0.0, 0.7071, -0.7071, 0.0, 0.7071, -0.7071, 0.0, 0.7071, 0.7071, 0.0, 0.7071, 0.7071, 0.0, 0.7071, 0.7071, 0.0, 0.7071, 0.7071, 0.0, 0.7071, 0.7071, 0.0, 0.7071, 0.7071, 0.0, 0.7071, 0.7071, 0.0, 0.7071, 0.7071, 0.0, 0.7071, -0.7071, 0.0, 0.7071, -0.7071, 0.0, 0.7071, -0.7071, 0.0, 0.7071, -0.7071, 0.0, 0.7071, -8.055e-08, 0.0, 1.0, -8.055e-08, 0.0, 1.0, -8.055e-08, 0.0, 1.0, -8.055e-08, 0.0, 1.0, 0.9177, -0.3972, 0.0, 0.9177, -0.3972, 0.0, 0.9177, -0.3972, 0.0, 0.9177, -0.3972, 0.0, 0.8029, 0.5962, 2.631e-07, 0.8029, 0.5962, 2.631e-07, 0.8029, 0.5962, 2.631e-07, 0.8029, 0.5962, 2.631e-07, 0.1149, -0.9934, 0.0, 0.1149, -0.9934, 0.0, 0.1149, -0.9934, 0.0, 0.1149, -0.9934, 0.0, 0.9177, -0.3972, -1.316e-07, 0.9177, -0.3972, -1.316e-07, 0.9177, -0.3972, -1.316e-07, 0.9177, -0.3972, -1.316e-07, 1.101e-06, -9.58e-06, 1.0, 1.101e-06, -9.58e-06, 1.0, 1.101e-06, -9.58e-06, 1.0, 1.101e-06, -9.58e-06, 1.0, -0.9177, 0.3972, 0.0, -0.9177, 0.3972, 0.0, -0.9177, 0.3972, 0.0, -0.9177, 0.3972, 0.0, -0.1149, 0.9934, 0.0, -0.1149, 0.9934, 0.0, -0.1149, 0.9934, 0.0, -0.1149, 0.9934, 0.0, -0.8029, -0.5962, 0.0, -0.8029, -0.5962, 0.0, -0.8029, -0.5962, 0.0, -0.8029, -0.5962, 0.0, -0.9177, 0.3972, 0.0, -0.9177, 0.3972, 0.0, -0.9177, 0.3972, 0.0, -0.9177, 0.3972, 0.0, -0.1149, 0.9934, 0.0, -0.1149, 0.9934, 0.0, -0.1149, 0.9934, 0.0, -0.1149, 0.9934, 0.0, 0.8029, 0.5962, 0.0, 0.8029, 0.5962, 0.0, 0.8029, 0.5962, 0.0, 0.8029, 0.5962, 0.0, 0.1149, -0.9934, 0.0, 0.1149, -0.9934, 0.0, 0.1149, -0.9934, 0.0, 0.1149, -0.9934, 0.0, -5.002e-06, -3.793e-06, -1.0, -5.002e-06, -3.793e-06, -1.0, -5.002e-06, -3.793e-06, -1.0, -5.002e-06, -3.793e-06, -1.0, 0.8029, 0.5962, 0.0, 0.8029, 0.5962, 0.0, 0.8029, 0.5962, 0.0, 0.8029, 0.5962, 0.0, 5.946e-06, 3.793e-06, -1.0, 5.946e-06, 3.793e-06, -1.0, 5.946e-06, 3.793e-06, -1.0, 5.946e-06, 3.793e-06, -1.0, 7.551e-07, -6.321e-06, -1.0, 7.551e-07, -6.321e-06, -1.0, 7.551e-07, -6.321e-06, -1.0, 7.551e-07, -6.321e-06, -1.0, -5.286e-06, 2.528e-06, -1.0, -5.286e-06, 2.528e-06, -1.0, -5.286e-06, 2.528e-06, -1.0, -5.286e-06, 2.528e-06, -1.0, 5.286e-06, -2.528e-06, -1.0, 5.286e-06, -2.528e-06, -1.0, 5.286e-06, -2.528e-06, -1.0, 5.286e-06, -2.528e-06, -1.0, 0.0, 6.321e-06, -1.0, 0.0, 6.321e-06, -1.0, 0.0, 6.321e-06, -1.0, 0.0, 6.321e-06, -1.0, 0.5563, -0.2408, 0.7954, 0.5563, -0.2408, 0.7954, 0.5563, -0.2408, 0.7954, 0.5563, -0.2408, 0.7954, -0.9177, 0.3972, 0.0, -0.9177, 0.3972, 0.0, -0.9177, 0.3972, 0.0, -0.9177, 0.3972, 0.0, 0.1149, -0.9934, 0.0, 0.1149, -0.9934, 0.0, 0.1149, -0.9934, 0.0, 0.1149, -0.9934, 0.0, 0.9177, -0.3972, 0.0, 0.9177, -0.3972, 0.0, 0.9177, -0.3972, 0.0, 0.9177, -0.3972, 0.0, -0.1149, 0.9934, 0.0, -0.1149, 0.9934, 0.0, -0.1149, 0.9934, 0.0, -0.1149, 0.9934, 0.0, -0.8029, -0.5962, 0.0, -0.8029, -0.5962, 0.0, -0.8029, -0.5962, 0.0, -0.8029, -0.5962, 0.0, 1.031e-06, 0.0, 1.0, 1.031e-06, 0.0, 1.0, 1.031e-06, 0.0, 1.0, 1.031e-06, 0.0, 1.0, 1.031e-06, 0.0, 1.0, 1.031e-06, 0.0, 1.0, -0.06962, 0.6021, 0.7954, -0.06962, 0.6021, 0.7954, -0.06962, 0.6021, 0.7954, -0.06962, 0.6021, 0.7954, -0.4866, -0.3614, 0.7954, -0.4866, -0.3614, 0.7954, -0.4866, -0.3614, 0.7954, -0.4866, -0.3614, 0.7954, 0.4866, 0.3614, 0.7954, 0.4866, 0.3614, 0.7954, 0.4866, 0.3614, 0.7954, 0.4866, 0.3614, 0.7954, -0.5563, 0.2408, 0.7954, -0.5563, 0.2408, 0.7954, -0.5563, 0.2408, 0.7954, -0.5563, 0.2408, 0.7954, 0.06962, -0.6021, 0.7954, 0.06962, -0.6021, 0.7954, 0.06962, -0.6021, 0.7954, 0.06962, -0.6021, 0.7954, -5.87e-06, -5.749e-06, 1.0, -5.87e-06, -5.749e-06, 1.0, -5.87e-06, -5.749e-06, 1.0, -5.87e-06, -5.749e-06, 1.0, -1.101e-06, 9.58e-06, 1.0, -1.101e-06, 9.58e-06, 1.0, -1.101e-06, 9.58e-06, 1.0, -1.101e-06, 9.58e-06, 1.0, 8.805e-06, -3.831e-06, 1.0, 8.805e-06, -3.831e-06, 1.0, 8.805e-06, -3.831e-06, 1.0, 8.805e-06, -3.831e-06, 1.0, -1.174e-05, 3.831e-06, 1.0, -1.174e-05, 3.831e-06, 1.0, -1.174e-05, 3.831e-06, 1.0, -1.174e-05, 3.831e-06, 1.0, 8.805e-06, 5.749e-06, 1.0, 8.805e-06, 5.749e-06, 1.0, 8.805e-06, 5.749e-06, 1.0, 8.805e-06, 5.749e-06, 1.0, 0.08122, -0.7024, 0.7071, 0.08122, -0.7024, 0.7071, 0.08122, -0.7024, 0.7071, 0.08122, -0.7024, 0.7071, -0.5677, -0.4216, 0.7071, -0.5677, -0.4216, 0.7071, -0.5677, -0.4216, 0.7071, -0.5677, -0.4216, 0.7071, -0.6489, 0.2809, 0.7071, -0.6489, 0.2809, 0.7071, -0.6489, 0.2809, 0.7071, -0.6489, 0.2809, 0.7071, -0.08122, 0.7024, 0.7071, -0.08122, 0.7024, 0.7071, -0.08122, 0.7024, 0.7071, -0.08122, 0.7024, 0.7071, 0.5677, 0.4216, 0.7071, 0.5677, 0.4216, 0.7071, 0.5677, 0.4216, 0.7071, 0.5677, 0.4216, 0.7071, 0.6489, -0.2809, 0.7071, 0.6489, -0.2809, 0.7071, 0.6489, -0.2809, 0.7071, 0.6489, -0.2809, 0.7071, -0.8029, -0.5962, 0.0, -0.8029, -0.5962, 0.0, -0.8029, -0.5962, 0.0, -0.8029, -0.5962, 0.0, 0.1149, -0.9934, 0.0, 0.1149, -0.9934, 0.0, 0.1149, -0.9934, 0.0, 0.1149, -0.9934, 0.0, 0.8029, 0.5962, 0.0, 0.8029, 0.5962, 0.0, 0.8029, 0.5962, 0.0, 0.8029, 0.5962, 0.0, -0.1149, 0.9934, 0.0, -0.1149, 0.9934, 0.0, -0.1149, 0.9934, 0.0, -0.1149, 0.9934, 0.0, -0.9177, 0.3972, 0.0, -0.9177, 0.3972, 0.0, -0.9177, 0.3972, 0.0, -0.9177, 0.3972, 0.0, -0.8029, -0.5962, 0.0, -0.8029, -0.5962, 0.0, -0.8029, -0.5962, 0.0, -0.8029, -0.5962, 0.0, 0.9177, -0.3972, 0.0, 0.9177, -0.3972, 0.0, 0.9177, -0.3972, 0.0, 0.9177, -0.3972, 0.0, 0.1382, 0.6929, 0.7077, 0.1382, 0.6929, 0.7077, 0.1382, 0.6929, 0.7077, 0.1382, 0.6929, 0.7077, -0.4122, 0.6374, 0.651, -0.4122, 0.6374, 0.651, -0.4122, 0.6374, 0.651, -0.4122, 0.6374, 0.651, -0.1437, 0.6924, 0.7071, -0.1437, 0.6924, 0.7071, -0.1437, 0.6924, 0.7071, -0.1437, 0.6924, 0.7071, -0.01431, 0.6996, 0.7144, -0.01431, 0.6996, 0.7144, -0.01431, 0.6996, 0.7144, -0.01431, 0.6996, 0.7144, 0.06991, 0.6979, 0.7128, 0.06991, 0.6979, 0.7128, 0.06991, 0.6979, 0.7128, 0.06991, 0.6979, 0.7128, 0.7077, 0.0, 0.7066, 0.7077, 0.0, 0.7066, 0.7077, 0.0, 0.7066, 0.7077, 0.0, 0.7066, -0.7871, 0.0, 0.6168, -0.7871, 0.0, 0.6168, -0.7871, 0.0, 0.6168, -0.7871, 0.0, 0.6168, 0.1382, -0.6929, 0.7076, 0.1382, -0.6929, 0.7076, 0.1382, -0.6929, 0.7076, 0.1382, -0.6929, 0.7076, -0.4122, -0.6374, 0.651, -0.4122, -0.6374, 0.651, -0.4122, -0.6374, 0.651, -0.4122, -0.6374, 0.651, -0.1437, -0.6924, 0.7071, -0.1437, -0.6924, 0.7071, -0.1437, -0.6924, 0.7071, -0.1437, -0.6924, 0.7071, -0.01431, -0.6996, 0.7144, -0.01431, -0.6996, 0.7144, -0.01431, -0.6996, 0.7144, -0.01431, -0.6996, 0.7144, 0.06991, -0.6979, 0.7128, 0.06991, -0.6979, 0.7128, 0.06991, -0.6979, 0.7128, 0.06991, -0.6979, 0.7128, -0.2237, 0.6819, 0.6964, -0.2237, 0.6819, 0.6964, -0.2237, 0.6819, 0.6964, -0.2237, 0.6819, 0.6964, -0.2237, -0.6819, 0.6964, -0.2237, -0.6819, 0.6964, -0.2237, -0.6819, 0.6964, -0.2237, -0.6819, 0.6964, -0.09834, 0.6962, 0.711, -0.09834, 0.6962, 0.711, -0.09834, 0.6962, 0.711, -0.09834, 0.6962, 0.711, -0.09834, -0.6962, 0.711, -0.09834, -0.6962, 0.711, -0.09834, -0.6962, 0.711, -0.09834, -0.6962, 0.711, 0.02292, 0.6994, 0.7143, 0.02292, 0.6994, 0.7143, 0.02292, 0.6994, 0.7143, 0.02292, 0.6994, 0.7143, 0.02292, -0.6994, 0.7143, 0.02292, -0.6994, 0.7143, 0.02292, -0.6994, 0.7143, 0.02292, -0.6994, 0.7143, 0.1955, 0.9807, 0.0, 0.1955, 0.9807, 0.0, 0.1955, 0.9807, 0.0, 0.1955, 0.9807, 0.0])] * 3)])

# ---- objects
ob_boat = bpy.data.objects.new('boat', me_cube_003)

# ---- transforms, parenting, visibility, modifiers, constraints
ob_boat.location = (0.0, 0.0, 0.0)
ob_boat.lineart.crease_threshold = 0.0

# ---- collection membership
col_collection_1.objects.link(ob_boat)

# ---- scene / render settings (as saved in the file)
scene.frame_start = 1; scene.frame_end = 250; scene.frame_set(1)
scene.render.engine = 'BLENDER_EEVEE_NEXT'
scene.render.resolution_percentage = 50
scene.render.dither_intensity = 0.0
scene.cycles.use_denoising = False
scene.cycles.samples = 128
scene.cycles.sampling_pattern = 'TABULATED_SOBOL'
scene.cycles.use_adaptive_sampling = False
scene.cycles.use_light_tree = False
scene.cycles.blur_glossy = 0.0
scene.cycles.sample_clamp_indirect = 0.0
scene.view_settings.view_transform = 'Standard'
bpy.context.view_layer.update()

# ---- added for rendering (the .blend has no active camera and no usable light): camera, sun
cam_auto = bpy.data.cameras.new('AutoCamera')
cam_auto.lens = 50.0
cam_auto.sensor_width = 36.0
cam_auto.clip_end = 1000.0
ob_auto_camera = bpy.data.objects.new('AutoCamera', cam_auto)
scene.collection.objects.link(ob_auto_camera)
ob_auto_camera.location = (5.44258, -6.52456, 4.59887)
ob_auto_camera.rotation_euler = (1.09748, -7.21219e-08, 0.694738)
scene.camera = ob_auto_camera
light_auto_sun = bpy.data.lights.new('AutoSun', 'SUN')
light_auto_sun.energy = 3.0
light_auto_sun.angle = 0.0523599
ob_auto_sun = bpy.data.objects.new('AutoSun', light_auto_sun)
scene.collection.objects.link(ob_auto_sun)
ob_auto_sun.rotation_euler = (0.872665, 0.174533, 0.523599)
bpy.context.view_layer.update()
